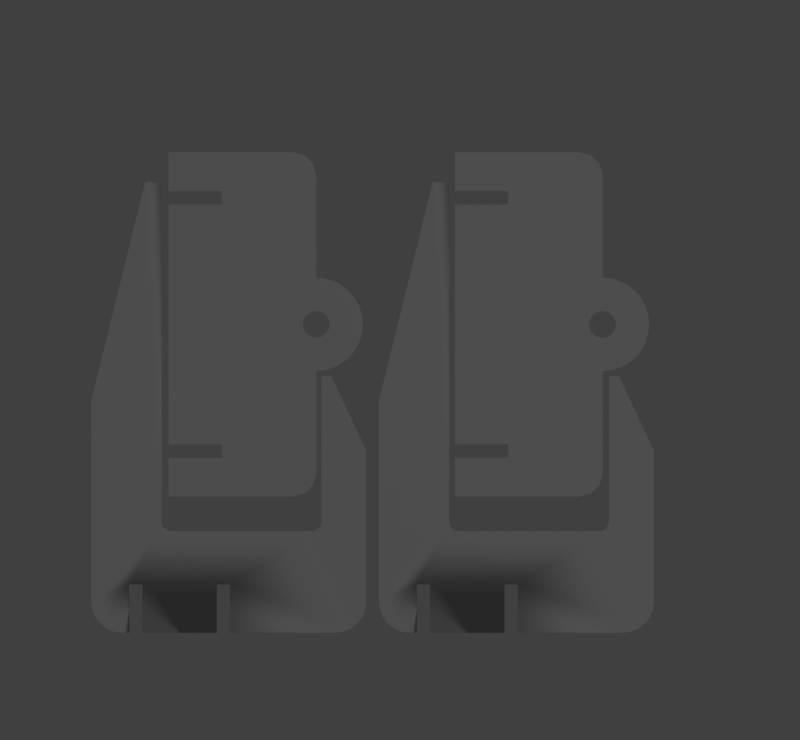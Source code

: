 # Source: halterung2.blend  (saved by Blender 2.79.0; exported with 4.5.12 LTS)
import bpy
from mathutils import Matrix  # noqa: F401  (used for matrix-valued properties, if any)

bpy.ops.wm.read_factory_settings(use_empty=True)
scene = bpy.context.scene
scene.name = 'Scene'

# ---- collections
col_collection_1 = bpy.data.collections.new('Collection 1'); scene.collection.children.link(col_collection_1)

# ---- world
world_world = bpy.data.worlds.new('World'); scene.world = world_world
world_world.color = (0.05088, 0.05088, 0.05088)
world_world.use_sun_shadow = False
world_world.sun_shadow_jitter_overblur = 0.0
world_world.cycles.sampling_method = 'MANUAL'

# ---- cameras
cam_camera_001 = bpy.data.cameras.new('Camera.001')
cam_camera_001.type = 'ORTHO'
cam_camera_001.clip_end = 100.0
cam_camera_001.lens = 35.0
cam_camera_001.sensor_width = 32.0
cam_camera_001.sensor_height = 18.0
cam_camera_001.ortho_scale = 0.3
cam_camera_001.display_size = 2.0
cam_camera_001.dof.focus_distance = 0.0
cam_camera_001.dof.aperture_fstop = 128.0
cam_camera_001.dof.aperture_blades = 6

# ---- lights
light_lamp = bpy.data.lights.new('Lamp', 'POINT')
light_lamp.transmission_factor = 0.0
light_lamp.cutoff_distance = 30.0
light_lamp.energy = 100.0
light_lamp.shadow_buffer_clip_start = 1.001
light_lamp.shadow_soft_size = 0.1
light_lamp.shadow_maximum_resolution = 0.006
light_lamp.use_absolute_resolution = True

# ---- meshes
me_cube_012 = bpy.data.meshes.new('Cube.012')
me_cube_012.from_pydata([(0.0025, -0.01463, -0.01334), (0.0025, -0.01089, -0.01709), (0.0025, -0.01451, -0.01431), (0.0025, -0.01413, -0.01522), (0.0025, -0.01354, -0.01599), (0.0025, -0.01276, -0.01659), (0.0025, -0.01186, -0.01696), (0.0025, -0.01089, 0.04291), (0.0025, -0.01463, 0.03916), (0.0025, -0.01186, 0.04278), (0.0025, -0.01276, 0.04241), (0.0025, -0.01354, 0.04181), (0.0025, -0.01413, 0.04103), (0.0025, -0.01451, 0.04013), (0.0025, 0.1162, -0.01709), (0.0025, 0.04353, 0.04291), (0.0025, 0.04353, 0.04659), (0.0025, 0.01561, 0.05972), (0.0025, 0.0341, -0.04343), (0.0025, 0.1162, -0.02328), (-0.0025, -0.01463, -0.01334), (-0.0025, -0.01089, -0.01709), (-0.0025, -0.01451, -0.01431), (-0.0025, -0.01413, -0.01522), (-0.0025, -0.01354, -0.01599), (-0.0025, -0.01276, -0.01659), (-0.0025, -0.01186, -0.01696), (-0.0025, -0.01089, 0.04291), (-0.0025, -0.01463, 0.03916), (-0.0025, -0.01186, 0.04278), (-0.0025, -0.01276, 0.04241), (-0.0025, -0.01354, 0.04181), (-0.0025, -0.01413, 0.04103), (-0.0025, -0.01451, 0.04013), (-0.0025, 0.1162, -0.01709), (-0.0025, 0.04353, 0.04291), (-0.0025, 0.04353, 0.04659), (-0.0025, 0.01561, 0.05972), (-0.0025, 0.0341, -0.04343), (-0.0025, 0.1162, -0.02328), (0.0025, -0.05272, 0.04813), (0.0025, -0.04113, 0.05972), (0.0025, -0.05233, 0.05113), (0.0025, -0.05117, 0.05392), (0.0025, -0.04933, 0.05632), (0.0025, -0.04693, 0.05817), (0.0025, -0.04413, 0.05932), (0.0025, -0.04113, -0.04343), (0.0025, -0.05272, -0.03184), (0.0025, -0.04413, -0.04304), (0.0025, -0.04693, -0.04188), (0.0025, -0.04933, -0.04004), (0.0025, -0.05117, -0.03764), (0.0025, -0.05233, -0.03484), (-0.0025, -0.04113, 0.05972), (-0.0025, -0.05272, 0.04813), (-0.0025, -0.04413, 0.05932), (-0.0025, -0.04693, 0.05817), (-0.0025, -0.04933, 0.05632), (-0.0025, -0.05117, 0.05392), (-0.0025, -0.05233, 0.05113), (-0.0025, -0.05272, -0.03184), (-0.0025, -0.04113, -0.04343), (-0.0025, -0.05233, -0.03484), (-0.0025, -0.05117, -0.03764), (-0.0025, -0.04933, -0.04004), (-0.0025, -0.04693, -0.04188), (-0.0025, -0.04413, -0.04304), (0.0025, -0.05272, 0.008673), (-0.0025, -0.03463, 0.003673), (-0.0025, -0.05272, 0.003673), (0.0025, -0.03463, 0.003673), (-0.0025, -0.03463, 0.008673), (0.0025, -0.03463, 0.008673), (-0.0025, -0.05272, 0.008673), (0.0025, -0.05272, 0.003673), (0.0025, -0.05272, -0.02422), (-0.0025, -0.03463, -0.02922), (0.0025, -0.03463, -0.02922), (-0.0025, -0.05272, -0.02922), (-0.0025, -0.03463, -0.02422), (0.0025, -0.03463, -0.02422), (-0.0025, -0.05272, -0.02422), (0.0025, -0.05272, -0.02922)], [], [(2, 22, 20, 0), (18, 38, 39, 19), (0, 20, 28, 8), (9, 29, 27, 7), (14, 34, 39, 19), (7, 27, 35, 15), (10, 30, 29, 9), (1, 21, 26, 6), (15, 35, 36, 16), (11, 31, 30, 10), (6, 26, 25, 5), (16, 36, 37, 17), (12, 32, 31, 11), (5, 25, 24, 4), (47, 62, 38, 18), (13, 33, 32, 12), (4, 24, 23, 3), (17, 37, 54, 41), (8, 28, 33, 13), (3, 23, 22, 2), (21, 34, 39, 38, 62, 67, 66, 65, 64, 63, 61, 79, 77, 80, 82, 70, 69, 72, 74, 55, 60, 59, 58, 57, 56, 54, 37, 36, 35, 27, 29, 30, 31, 32, 33, 28, 20, 22, 23, 24, 25, 26), (14, 34, 21, 1), (40, 55, 74, 68), (40, 42, 60, 55), (42, 43, 59, 60), (43, 44, 58, 59), (44, 45, 57, 58), (45, 46, 56, 57), (46, 41, 54, 56), (47, 49, 67, 62), (49, 50, 66, 67), (50, 51, 65, 66), (51, 52, 64, 65), (52, 53, 63, 64), (53, 48, 61, 63), (1, 6, 5, 4, 3, 2, 0, 8, 13, 12, 11, 10, 9, 7, 15, 16, 17, 41, 46, 45, 44, 43, 42, 40, 68, 73, 71, 75, 76, 81, 78, 83, 48, 53, 52, 51, 50, 49, 47, 18, 19, 14), (70, 82, 76, 75), (72, 74, 68, 73), (71, 75, 70, 69), (69, 72, 73, 71), (80, 82, 76, 81), (78, 83, 79, 77), (79, 61, 48, 83), (77, 80, 81, 78)])
me_cube_012.polygons.foreach_set('use_smooth', [True] * 44)
_k = set([(0, 2), (0, 8), (0, 20), (1, 6), (1, 14), (1, 21), (2, 3), (2, 22), (3, 4), (3, 23), (4, 5), (4, 24), (5, 6), (5, 25), (6, 26), (7, 9), (7, 15), (7, 27), (8, 13), (8, 28), (9, 10), (9, 29), (10, 11), (10, 30), (11, 12), (11, 31), (12, 13), (12, 32), (13, 33), (15, 16), (15, 35), (16, 17), (16, 36), (17, 37), (17, 41), (18, 19), (18, 38), (18, 47), (20, 22), (20, 28), (21, 26), (21, 34), (22, 23), (23, 24), (24, 25), (25, 26), (27, 29), (27, 35), (28, 33), (29, 30), (30, 31), (31, 32), (32, 33), (35, 36), (36, 37), (37, 54), (38, 39), (38, 62), (40, 42), (40, 55), (40, 68), (41, 46), (41, 54), (42, 43), (42, 60), (43, 44), (43, 59), (44, 45), (44, 58), (45, 46), (45, 57), (46, 56), (47, 49), (47, 62), (48, 53), (48, 61), (48, 83), (49, 50), (49, 67), (50, 51), (50, 66), (51, 52), (51, 65), (52, 53), (52, 64), (53, 63), (54, 56), (55, 60), (55, 74), (56, 57), (57, 58), (58, 59), (59, 60), (61, 63), (61, 79), (62, 67), (63, 64), (64, 65), (65, 66), (66, 67), (69, 71), (70, 82), (72, 73), (75, 76), (77, 78), (80, 81)])
me_cube_012.attributes.new('sharp_edge', 'BOOLEAN', 'EDGE').data.foreach_set('value', [ (min(e.vertices), max(e.vertices)) in _k for e in me_cube_012.edges])
_uv = me_cube_012.uv_layers.new(name='UVMap')
_uv.uv.foreach_set('vector', [0.0, 0.0, 0.0, 0.0, 0.0, 0.0, 0.0, 0.0, 0.0, 0.0, 0.0, 0.0, 0.0, 0.0, 0.0, 0.0, 0.0, 0.0, 0.0, 0.0, 0.0, 0.0, 0.0, 0.0, 0.0, 0.0, 0.0, 0.0, 0.0, 0.0, 0.0, 0.0, 0.0, 0.0, 0.0, 0.0, 0.0, 0.0, 0.0, 0.0, 0.0, 0.0, 0.0, 0.0, 0.0, 0.0, 0.0, 0.0, 0.0, 0.0, 0.0, 0.0, 0.0, 0.0, 0.0, 0.0, 0.0, 0.0, 0.0, 0.0, 0.0, 0.0, 0.0, 0.0, 0.0, 0.0, 0.0, 0.0, 0.0, 0.0, 0.0, 0.0, 0.0, 0.0, 0.0, 0.0, 0.0, 0.0, 0.0, 0.0, 0.0, 0.0, 0.0, 0.0, 0.0, 0.0, 0.0, 0.0, 0.0, 0.0, 0.0, 0.0, 0.0, 0.0, 0.0, 0.0, 0.0, 0.0, 0.0, 0.0, 0.0, 0.0, 0.0, 0.0, 0.0, 0.0, 0.0, 0.0, 0.0, 0.0, 0.0, 0.0, 0.0, 0.0, 0.0, 0.0, 0.0, 0.0, 0.0, 0.0, 0.0, 0.0, 0.0, 0.0, 0.0, 0.0, 0.0, 0.0, 0.0, 0.0, 0.0, 0.0, 0.0, 0.0, 0.0, 0.0, 0.0, 0.0, 0.0, 0.0, 0.0, 0.0, 0.0, 0.0, 0.0, 0.0, 0.0, 0.0, 0.0, 0.0, 0.0, 0.0, 0.0, 0.0, 0.0, 0.0, 0.0, 0.0, 0.0, 0.0, 0.0, 0.0, 0.0, 0.0, 0.0, 0.0, 0.0, 0.0, 0.0, 0.0, 0.0, 0.0, 0.0, 0.0, 0.0, 0.0, 0.0, 0.0, 0.0, 0.0, 0.0, 0.0, 0.0, 0.0, 0.0, 0.0, 0.0, 0.0, 0.0, 0.0, 0.0, 0.0, 0.0, 0.0, 0.0, 0.0, 0.0, 0.0, 0.0, 0.0, 0.0, 0.0, 0.0, 0.0, 0.0, 0.0, 0.0, 0.0, 0.0, 0.0, 0.0, 0.0, 0.0, 0.0, 0.0, 0.0, 0.0, 0.0, 0.0, 0.0, 0.0, 0.0, 0.0, 0.0, 0.0, 0.0, 0.0, 0.0, 0.0, 0.0, 0.0, 0.0, 0.0, 0.0, 0.0, 0.0, 0.0, 0.0, 0.0, 0.0, 0.0, 0.0, 0.0, 0.0, 0.0, 0.0, 0.0, 0.0, 0.0, 0.0, 0.0, 0.0, 0.0, 0.0, 0.0, 0.0, 0.0, 0.0, 0.0, 0.0, 0.0, 0.0, 0.0, 0.0, 0.0, 0.0, 0.0, 0.0, 0.0, 0.0, 0.0, 0.0, 0.0, 0.0, 0.0, 0.0, 0.0, 0.0, 0.0, 0.0, 0.0, 0.0, 0.0, 0.0, 0.0, 0.0, 0.0, 0.0, 0.0, 0.0, 0.0, 0.0, 0.0, 0.0, 0.0, 0.0, 0.0, 0.0, 0.0, 0.0, 0.0, 0.0, 0.0, 0.0, 0.0, 0.0, 0.0, 0.0, 0.0, 0.0, 0.0, 0.0, 0.0, 0.0, 0.0, 0.0, 0.0, 0.0, 0.0, 0.0, 0.0, 0.0, 0.0, 0.0, 0.0, 0.0, 0.0, 0.0, 0.0, 0.0, 0.0, 0.0, 0.0, 0.0, 0.0, 0.0, 0.0, 0.0, 0.0, 0.0, 0.0, 0.0, 0.0, 0.0, 0.0, 0.0, 0.0, 0.0, 0.0, 0.0, 0.0, 0.0, 0.0, 0.0, 0.0, 0.0, 0.0, 0.0, 0.0, 0.0, 0.0, 0.0, 0.0, 0.0, 0.0, 0.0, 0.0, 0.0, 0.0, 0.0, 0.0, 0.0, 0.0, 0.0, 0.0, 0.0, 0.0, 0.0, 0.0, 0.0, 0.0, 0.0, 0.0, 0.0, 0.0, 0.0, 0.0, 0.0, 0.0, 0.0, 0.0, 0.0, 0.0, 0.0, 0.0, 0.0, 0.0, 0.0, 0.0, 0.0, 0.0, 0.0, 0.0, 0.0, 0.0, 0.0, 0.0, 0.0, 0.0, 0.0, 0.0, 0.0, 0.0, 0.0, 0.0, 0.0, 0.0, 0.0, 0.0, 0.0, 0.0, 0.0, 0.0, 0.0, 0.0, 0.0, 0.0, 0.0, 0.0, 0.0, 0.0, 0.0, 0.0, 0.0, 0.0, 0.0, 0.0, 0.0, 0.0, 0.0, 0.0, 0.0, 0.0, 0.0, 0.0, 0.0, 0.0, 0.0, 0.625, 0.4621, 0.6239, 0.5685, 0.6242, 0.5723, 0.625, 0.4718, 0.375, 0.4718, 0.3923, 0.536, 0.3973, 0.5217, 0.375, 0.4621, 0.375, 0.4621, 0.625, 0.4621, 0.625, 0.4718, 0.375, 0.4718, 0.625, 0.4621, 0.6239, 0.5685, 0.6242, 0.5723, 0.625, 0.4718, 0.375, 0.4718, 0.3923, 0.536, 0.3973, 0.5217, 0.375, 0.4621, 0.0, 0.0, 0.0, 0.0, 0.0, 0.0, 0.0, 0.0, 0.375, 0.4621, 0.625, 0.4621, 0.625, 0.4718, 0.375, 0.4718])
me_cube_012.use_remesh_preserve_volume = False
me_cube_012.use_remesh_preserve_attributes = False
me_cube_012.use_mirror_vertex_groups = False
me_cube_012.update()
me_cube_012.normals_split_custom_set([tuple(v) for v in zip(*[iter([0.0, 0.9914, 0.1305, 0.0, 0.9914, 0.1305, 0.0, 0.9914, 0.1305, 0.0, 0.9914, 0.1305, 0.0, 0.2384, -0.9712, 0.0, 0.2384, -0.9712, 0.0, 0.2384, -0.9712, 0.0, 0.2384, -0.9712, 0.0, 1.0, 0.0, 0.0, 1.0, 0.0, 0.0, 1.0, 0.0, 0.0, 1.0, 0.0, 0.0, 0.1305, -0.9914, 0.0, 0.1305, -0.9914, 0.0, 0.1305, -0.9914, 0.0, 0.1305, -0.9914, 0.0, -1.0, 7.521e-06, 0.0, -1.0, 7.521e-06, 0.0, -1.0, 7.521e-06, 0.0, -1.0, 7.521e-06, 0.0, 0.0, -1.0, 0.0, 0.0, -1.0, 0.0, 0.0, -1.0, 0.0, 0.0, -1.0, 0.0, 0.3827, -0.9239, 0.0, 0.3827, -0.9239, 0.0, 0.3827, -0.9239, 0.0, 0.3827, -0.9239, 0.0, 0.1305, 0.9914, 0.0, 0.1305, 0.9914, 0.0, 0.1305, 0.9914, 0.0, 0.1305, 0.9914, 0.0, 1.0, 0.0, 0.0, 1.0, 0.0, 0.0, 1.0, 0.0, 0.0, 1.0, 0.0, 0.0, 0.6088, -0.7934, 0.0, 0.6088, -0.7934, 0.0, 0.6088, -0.7934, 0.0, 0.6088, -0.7934, 0.0, 0.3827, 0.9239, 0.0, 0.3827, 0.9239, 0.0, 0.3827, 0.9239, 0.0, 0.3827, 0.9239, 0.0, 0.4257, 0.9049, 0.0, 0.4257, 0.9049, 0.0, 0.4257, 0.9049, 0.0, 0.4257, 0.9049, 0.0, 0.7934, -0.6088, 0.0, 0.7934, -0.6088, 0.0, 0.7934, -0.6088, 0.0, 0.7934, -0.6088, 0.0, 0.6088, 0.7934, 0.0, 0.6088, 0.7934, 0.0, 0.6088, 0.7934, 0.0, 0.6088, 0.7934, 0.0, 0.0, -1.0, 0.0, 0.0, -1.0, 0.0, 0.0, -1.0, 0.0, 0.0, -1.0, 0.0, 0.9239, -0.3827, 0.0, 0.9239, -0.3827, 0.0, 0.9239, -0.3827, 0.0, 0.9239, -0.3827, 0.0, 0.7934, 0.6088, 0.0, 0.7934, 0.6088, 0.0, 0.7934, 0.6088, 0.0, 0.7934, 0.6088, 0.0, 6.565e-08, 1.0, 0.0, 6.565e-08, 1.0, 0.0, 6.565e-08, 1.0, 0.0, 6.565e-08, 1.0, 0.0, 0.9914, -0.1305, 0.0, 0.9914, -0.1305, 0.0, 0.9914, -0.1305, 0.0, 0.9914, -0.1305, 0.0, 0.9239, 0.3827, 0.0, 0.9239, 0.3827, 0.0, 0.9239, 0.3827, 0.0, 0.9239, 0.3827, -1.0, 3.999e-11, -7.811e-15, -1.0, 3.999e-11, -7.811e-15, -1.0, 3.999e-11, -7.811e-15, -1.0, 3.999e-11, -7.811e-15, -1.0, 3.999e-11, -7.811e-15, -1.0, 3.999e-11, -7.811e-15, -1.0, 3.999e-11, -7.811e-15, -1.0, 3.999e-11, -7.811e-15, -1.0, 3.999e-11, -7.811e-15, -1.0, 3.999e-11, -7.811e-15, -1.0, 3.999e-11, -7.811e-15, -1.0, 3.999e-11, -7.811e-15, -1.0, 3.999e-11, -7.811e-15, -1.0, 3.999e-11, -7.811e-15, -1.0, 3.999e-11, -7.811e-15, -1.0, 3.999e-11, -7.811e-15, -1.0, 3.999e-11, -7.811e-15, -1.0, 3.999e-11, -7.811e-15, -1.0, 3.999e-11, -7.811e-15, -1.0, 3.999e-11, -7.811e-15, -1.0, 3.999e-11, -7.811e-15, -1.0, 3.999e-11, -7.811e-15, -1.0, 3.999e-11, -7.811e-15, -1.0, 3.999e-11, -7.811e-15, -1.0, 3.999e-11, -7.811e-15, -1.0, 3.999e-11, -7.811e-15, -1.0, 3.999e-11, -7.811e-15, -1.0, 3.999e-11, -7.811e-15, -1.0, 3.999e-11, -7.811e-15, -1.0, 3.999e-11, -7.811e-15, -1.0, 3.999e-11, -7.811e-15, -1.0, 3.999e-11, -7.811e-15, -1.0, 3.999e-11, -7.811e-15, -1.0, 3.999e-11, -7.811e-15, -1.0, 3.999e-11, -7.811e-15, -1.0, 3.999e-11, -7.811e-15, -1.0, 3.999e-11, -7.811e-15, -1.0, 3.999e-11, -7.811e-15, -1.0, 3.999e-11, -7.811e-15, -1.0, 3.999e-11, -7.811e-15, -1.0, 3.999e-11, -7.811e-15, -1.0, 3.999e-11, -7.811e-15, 0.0, 0.0, 1.0, 0.0, 0.0, 1.0, 0.0, 0.0, 1.0, 0.0, 0.0, 1.0, 1.126e-12, -1.0, -1.77e-06, 1.126e-12, -1.0, -1.77e-06, 1.126e-12, -1.0, -1.77e-06, 1.126e-12, -1.0, -1.77e-06, 0.0, -0.9914, 0.1305, 0.0, -0.9914, 0.1305, 0.0, -0.9914, 0.1305, 0.0, -0.9914, 0.1305, 0.0, -0.9239, 0.3827, 0.0, -0.9239, 0.3827, 0.0, -0.9239, 0.3827, 0.0, -0.9239, 0.3827, 0.0, -0.7934, 0.6088, 0.0, -0.7934, 0.6088, 0.0, -0.7934, 0.6088, 0.0, -0.7934, 0.6088, 0.0, -0.6088, 0.7934, 0.0, -0.6088, 0.7934, 0.0, -0.6088, 0.7934, 0.0, -0.6088, 0.7934, 0.0, -0.3827, 0.9239, 0.0, -0.3827, 0.9239, 0.0, -0.3827, 0.9239, 0.0, -0.3827, 0.9239, 0.0, -0.1305, 0.9914, 0.0, -0.1305, 0.9914, 0.0, -0.1305, 0.9914, 0.0, -0.1305, 0.9914, 0.0, -0.1305, -0.9914, 0.0, -0.1305, -0.9914, 0.0, -0.1305, -0.9914, 0.0, -0.1305, -0.9914, 0.0, -0.3827, -0.9239, 0.0, -0.3827, -0.9239, 0.0, -0.3827, -0.9239, 0.0, -0.3827, -0.9239, 0.0, -0.6088, -0.7934, 0.0, -0.6088, -0.7934, 0.0, -0.6088, -0.7934, 0.0, -0.6088, -0.7934, 0.0, -0.7934, -0.6088, 0.0, -0.7934, -0.6088, 0.0, -0.7934, -0.6088, 0.0, -0.7934, -0.6088, 0.0, -0.9239, -0.3827, 0.0, -0.9239, -0.3827, 0.0, -0.9239, -0.3827, 0.0, -0.9239, -0.3827, 0.0, -0.9914, -0.1305, 0.0, -0.9914, -0.1305, 0.0, -0.9914, -0.1305, 0.0, -0.9914, -0.1305, 1.0, 2.559e-09, 3.905e-15, 1.0, 2.559e-09, 3.905e-15, 1.0, 2.559e-09, 3.905e-15, 1.0, 2.559e-09, 3.905e-15, 1.0, 2.559e-09, 3.905e-15, 1.0, 2.559e-09, 3.905e-15, 1.0, 2.559e-09, 3.905e-15, 1.0, 2.559e-09, 3.905e-15, 1.0, 2.559e-09, 3.905e-15, 1.0, 2.559e-09, 3.905e-15, 1.0, 2.559e-09, 3.905e-15, 1.0, 2.559e-09, 3.905e-15, 1.0, 2.559e-09, 3.905e-15, 1.0, 2.559e-09, 3.905e-15, 1.0, 2.559e-09, 3.905e-15, 1.0, 2.559e-09, 3.905e-15, 1.0, 2.559e-09, 3.905e-15, 1.0, 2.559e-09, 3.905e-15, 1.0, 2.559e-09, 3.905e-15, 1.0, 2.559e-09, 3.905e-15, 1.0, 2.559e-09, 3.905e-15, 1.0, 2.559e-09, 3.905e-15, 1.0, 2.559e-09, 3.905e-15, 1.0, 2.559e-09, 3.905e-15, 1.0, 2.559e-09, 3.905e-15, 1.0, 2.559e-09, 3.905e-15, 1.0, 2.559e-09, 3.905e-15, 1.0, 2.559e-09, 3.905e-15, 1.0, 2.559e-09, 3.905e-15, 1.0, 2.559e-09, 3.905e-15, 1.0, 2.559e-09, 3.905e-15, 1.0, 2.559e-09, 3.905e-15, 1.0, 2.559e-09, 3.905e-15, 1.0, 2.559e-09, 3.905e-15, 1.0, 2.559e-09, 3.905e-15, 1.0, 2.559e-09, 3.905e-15, 1.0, 2.559e-09, 3.905e-15, 1.0, 2.559e-09, 3.905e-15, 1.0, 2.559e-09, 3.905e-15, 1.0, 2.559e-09, 3.905e-15, 1.0, 2.559e-09, 3.905e-15, 1.0, 2.559e-09, 3.905e-15, 0.0, -1.0, -1.878e-06, 0.0, -1.0, -1.878e-06, 0.0, -1.0, -1.878e-06, 0.0, -1.0, -1.878e-06, -6.437e-07, 5.755e-13, 1.0, -6.437e-07, 5.755e-13, 1.0, -6.437e-07, 5.755e-13, 1.0, -6.437e-07, 5.755e-13, 1.0, 0.0, -1.03e-07, -1.0, 0.0, -1.03e-07, -1.0, 0.0, -1.03e-07, -1.0, 0.0, -1.03e-07, -1.0, 0.0, 1.0, 0.0, 0.0, 1.0, 0.0, 0.0, 1.0, 0.0, 0.0, 1.0, 0.0, 0.0, 0.0, 1.0, 0.0, 0.0, 1.0, 0.0, 0.0, 1.0, 0.0, 0.0, 1.0, 0.0, 0.0, -1.0, 0.0, 0.0, -1.0, 0.0, 0.0, -1.0, 0.0, 0.0, -1.0, 7.451e-07, -1.0, -2.22e-06, 7.451e-07, -1.0, -2.22e-06, 7.451e-07, -1.0, -2.22e-06, 7.451e-07, -1.0, -2.22e-06, 0.0, 1.0, 0.0, 0.0, 1.0, 0.0, 0.0, 1.0, 0.0, 0.0, 1.0, 0.0])] * 3)])
me_cube_011 = bpy.data.meshes.new('Cube.011')
me_cube_011.from_pydata([(0.0025, -0.01463, -0.01334), (0.0025, -0.01089, -0.01709), (0.0025, -0.01451, -0.01431), (0.0025, -0.01413, -0.01522), (0.0025, -0.01354, -0.01599), (0.0025, -0.01276, -0.01659), (0.0025, -0.01186, -0.01696), (0.0025, -0.01089, 0.04291), (0.0025, -0.01463, 0.03916), (0.0025, -0.01186, 0.04278), (0.0025, -0.01276, 0.04241), (0.0025, -0.01354, 0.04181), (0.0025, -0.01413, 0.04103), (0.0025, -0.01451, 0.04013), (0.0025, 0.1162, -0.01709), (0.0025, 0.04353, 0.04291), (0.0025, 0.04353, 0.04659), (0.0025, 0.01561, 0.05972), (0.0025, 0.0341, -0.04343), (0.0025, 0.1162, -0.02328), (-0.0025, -0.01463, -0.01334), (-0.0025, -0.01089, -0.01709), (-0.0025, -0.01451, -0.01431), (-0.0025, -0.01413, -0.01522), (-0.0025, -0.01354, -0.01599), (-0.0025, -0.01276, -0.01659), (-0.0025, -0.01186, -0.01696), (-0.0025, -0.01089, 0.04291), (-0.0025, -0.01463, 0.03916), (-0.0025, -0.01186, 0.04278), (-0.0025, -0.01276, 0.04241), (-0.0025, -0.01354, 0.04181), (-0.0025, -0.01413, 0.04103), (-0.0025, -0.01451, 0.04013), (-0.0025, 0.1162, -0.01709), (-0.0025, 0.04353, 0.04291), (-0.0025, 0.04353, 0.04659), (-0.0025, 0.01561, 0.05972), (-0.0025, 0.0341, -0.04343), (-0.0025, 0.1162, -0.02328), (0.0025, -0.05272, 0.04813), (0.0025, -0.04113, 0.05972), (0.0025, -0.05233, 0.05113), (0.0025, -0.05117, 0.05392), (0.0025, -0.04933, 0.05632), (0.0025, -0.04693, 0.05817), (0.0025, -0.04413, 0.05932), (0.0025, -0.04113, -0.04343), (0.0025, -0.05272, -0.03184), (0.0025, -0.04413, -0.04304), (0.0025, -0.04693, -0.04188), (0.0025, -0.04933, -0.04004), (0.0025, -0.05117, -0.03764), (0.0025, -0.05233, -0.03484), (-0.0025, -0.04113, 0.05972), (-0.0025, -0.05272, 0.04813), (-0.0025, -0.04413, 0.05932), (-0.0025, -0.04693, 0.05817), (-0.0025, -0.04933, 0.05632), (-0.0025, -0.05117, 0.05392), (-0.0025, -0.05233, 0.05113), (-0.0025, -0.05272, -0.03184), (-0.0025, -0.04113, -0.04343), (-0.0025, -0.05233, -0.03484), (-0.0025, -0.05117, -0.03764), (-0.0025, -0.04933, -0.04004), (-0.0025, -0.04693, -0.04188), (-0.0025, -0.04413, -0.04304), (0.0025, -0.05272, 0.008673), (-0.0025, -0.03463, 0.003673), (-0.0025, -0.05272, 0.003673), (0.0025, -0.03463, 0.003673), (-0.0025, -0.03463, 0.008673), (0.0025, -0.03463, 0.008673), (-0.0025, -0.05272, 0.008673), (0.0025, -0.05272, 0.003673), (0.0025, -0.05272, -0.02422), (-0.0025, -0.03463, -0.02922), (0.0025, -0.03463, -0.02922), (-0.0025, -0.05272, -0.02922), (-0.0025, -0.03463, -0.02422), (0.0025, -0.03463, -0.02422), (-0.0025, -0.05272, -0.02422), (0.0025, -0.05272, -0.02922)], [], [(2, 22, 20, 0), (18, 38, 39, 19), (0, 20, 28, 8), (9, 29, 27, 7), (14, 34, 39, 19), (7, 27, 35, 15), (10, 30, 29, 9), (1, 21, 26, 6), (15, 35, 36, 16), (11, 31, 30, 10), (6, 26, 25, 5), (16, 36, 37, 17), (12, 32, 31, 11), (5, 25, 24, 4), (47, 62, 38, 18), (13, 33, 32, 12), (4, 24, 23, 3), (17, 37, 54, 41), (8, 28, 33, 13), (3, 23, 22, 2), (21, 34, 39, 38, 62, 67, 66, 65, 64, 63, 61, 79, 77, 80, 82, 70, 69, 72, 74, 55, 60, 59, 58, 57, 56, 54, 37, 36, 35, 27, 29, 30, 31, 32, 33, 28, 20, 22, 23, 24, 25, 26), (14, 34, 21, 1), (40, 55, 74, 68), (40, 42, 60, 55), (42, 43, 59, 60), (43, 44, 58, 59), (44, 45, 57, 58), (45, 46, 56, 57), (46, 41, 54, 56), (47, 49, 67, 62), (49, 50, 66, 67), (50, 51, 65, 66), (51, 52, 64, 65), (52, 53, 63, 64), (53, 48, 61, 63), (1, 6, 5, 4, 3, 2, 0, 8, 13, 12, 11, 10, 9, 7, 15, 16, 17, 41, 46, 45, 44, 43, 42, 40, 68, 73, 71, 75, 76, 81, 78, 83, 48, 53, 52, 51, 50, 49, 47, 18, 19, 14), (70, 82, 76, 75), (72, 74, 68, 73), (71, 75, 70, 69), (69, 72, 73, 71), (80, 82, 76, 81), (78, 83, 79, 77), (79, 61, 48, 83), (77, 80, 81, 78)])
me_cube_011.polygons.foreach_set('use_smooth', [True] * 44)
_k = set([(0, 2), (0, 8), (0, 20), (1, 6), (1, 14), (1, 21), (2, 3), (2, 22), (3, 4), (3, 23), (4, 5), (4, 24), (5, 6), (5, 25), (6, 26), (7, 9), (7, 15), (7, 27), (8, 13), (8, 28), (9, 10), (9, 29), (10, 11), (10, 30), (11, 12), (11, 31), (12, 13), (12, 32), (13, 33), (15, 16), (15, 35), (16, 17), (16, 36), (17, 37), (17, 41), (18, 19), (18, 38), (18, 47), (20, 22), (20, 28), (21, 26), (21, 34), (22, 23), (23, 24), (24, 25), (25, 26), (27, 29), (27, 35), (28, 33), (29, 30), (30, 31), (31, 32), (32, 33), (35, 36), (36, 37), (37, 54), (38, 39), (38, 62), (40, 42), (40, 55), (40, 68), (41, 46), (41, 54), (42, 43), (42, 60), (43, 44), (43, 59), (44, 45), (44, 58), (45, 46), (45, 57), (46, 56), (47, 49), (47, 62), (48, 53), (48, 61), (48, 83), (49, 50), (49, 67), (50, 51), (50, 66), (51, 52), (51, 65), (52, 53), (52, 64), (53, 63), (54, 56), (55, 60), (55, 74), (56, 57), (57, 58), (58, 59), (59, 60), (61, 63), (61, 79), (62, 67), (63, 64), (64, 65), (65, 66), (66, 67), (69, 71), (70, 82), (72, 73), (75, 76), (77, 78), (80, 81)])
me_cube_011.attributes.new('sharp_edge', 'BOOLEAN', 'EDGE').data.foreach_set('value', [ (min(e.vertices), max(e.vertices)) in _k for e in me_cube_011.edges])
_uv = me_cube_011.uv_layers.new(name='UVMap')
_uv.uv.foreach_set('vector', [0.0, 0.0, 0.0, 0.0, 0.0, 0.0, 0.0, 0.0, 0.0, 0.0, 0.0, 0.0, 0.0, 0.0, 0.0, 0.0, 0.0, 0.0, 0.0, 0.0, 0.0, 0.0, 0.0, 0.0, 0.0, 0.0, 0.0, 0.0, 0.0, 0.0, 0.0, 0.0, 0.0, 0.0, 0.0, 0.0, 0.0, 0.0, 0.0, 0.0, 0.0, 0.0, 0.0, 0.0, 0.0, 0.0, 0.0, 0.0, 0.0, 0.0, 0.0, 0.0, 0.0, 0.0, 0.0, 0.0, 0.0, 0.0, 0.0, 0.0, 0.0, 0.0, 0.0, 0.0, 0.0, 0.0, 0.0, 0.0, 0.0, 0.0, 0.0, 0.0, 0.0, 0.0, 0.0, 0.0, 0.0, 0.0, 0.0, 0.0, 0.0, 0.0, 0.0, 0.0, 0.0, 0.0, 0.0, 0.0, 0.0, 0.0, 0.0, 0.0, 0.0, 0.0, 0.0, 0.0, 0.0, 0.0, 0.0, 0.0, 0.0, 0.0, 0.0, 0.0, 0.0, 0.0, 0.0, 0.0, 0.0, 0.0, 0.0, 0.0, 0.0, 0.0, 0.0, 0.0, 0.0, 0.0, 0.0, 0.0, 0.0, 0.0, 0.0, 0.0, 0.0, 0.0, 0.0, 0.0, 0.0, 0.0, 0.0, 0.0, 0.0, 0.0, 0.0, 0.0, 0.0, 0.0, 0.0, 0.0, 0.0, 0.0, 0.0, 0.0, 0.0, 0.0, 0.0, 0.0, 0.0, 0.0, 0.0, 0.0, 0.0, 0.0, 0.0, 0.0, 0.0, 0.0, 0.0, 0.0, 0.0, 0.0, 0.0, 0.0, 0.0, 0.0, 0.0, 0.0, 0.0, 0.0, 0.0, 0.0, 0.0, 0.0, 0.0, 0.0, 0.0, 0.0, 0.0, 0.0, 0.0, 0.0, 0.0, 0.0, 0.0, 0.0, 0.0, 0.0, 0.0, 0.0, 0.0, 0.0, 0.0, 0.0, 0.0, 0.0, 0.0, 0.0, 0.0, 0.0, 0.0, 0.0, 0.0, 0.0, 0.0, 0.0, 0.0, 0.0, 0.0, 0.0, 0.0, 0.0, 0.0, 0.0, 0.0, 0.0, 0.0, 0.0, 0.0, 0.0, 0.0, 0.0, 0.0, 0.0, 0.0, 0.0, 0.0, 0.0, 0.0, 0.0, 0.0, 0.0, 0.0, 0.0, 0.0, 0.0, 0.0, 0.0, 0.0, 0.0, 0.0, 0.0, 0.0, 0.0, 0.0, 0.0, 0.0, 0.0, 0.0, 0.0, 0.0, 0.0, 0.0, 0.0, 0.0, 0.0, 0.0, 0.0, 0.0, 0.0, 0.0, 0.0, 0.0, 0.0, 0.0, 0.0, 0.0, 0.0, 0.0, 0.0, 0.0, 0.0, 0.0, 0.0, 0.0, 0.0, 0.0, 0.0, 0.0, 0.0, 0.0, 0.0, 0.0, 0.0, 0.0, 0.0, 0.0, 0.0, 0.0, 0.0, 0.0, 0.0, 0.0, 0.0, 0.0, 0.0, 0.0, 0.0, 0.0, 0.0, 0.0, 0.0, 0.0, 0.0, 0.0, 0.0, 0.0, 0.0, 0.0, 0.0, 0.0, 0.0, 0.0, 0.0, 0.0, 0.0, 0.0, 0.0, 0.0, 0.0, 0.0, 0.0, 0.0, 0.0, 0.0, 0.0, 0.0, 0.0, 0.0, 0.0, 0.0, 0.0, 0.0, 0.0, 0.0, 0.0, 0.0, 0.0, 0.0, 0.0, 0.0, 0.0, 0.0, 0.0, 0.0, 0.0, 0.0, 0.0, 0.0, 0.0, 0.0, 0.0, 0.0, 0.0, 0.0, 0.0, 0.0, 0.0, 0.0, 0.0, 0.0, 0.0, 0.0, 0.0, 0.0, 0.0, 0.0, 0.0, 0.0, 0.0, 0.0, 0.0, 0.0, 0.0, 0.0, 0.0, 0.0, 0.0, 0.0, 0.0, 0.0, 0.0, 0.0, 0.0, 0.0, 0.0, 0.0, 0.0, 0.0, 0.0, 0.0, 0.0, 0.0, 0.0, 0.0, 0.0, 0.0, 0.0, 0.0, 0.0, 0.0, 0.0, 0.0, 0.0, 0.0, 0.0, 0.0, 0.0, 0.0, 0.0, 0.0, 0.0, 0.0, 0.0, 0.0, 0.0, 0.0, 0.0, 0.0, 0.0, 0.0, 0.0, 0.0, 0.0, 0.0, 0.0, 0.0, 0.0, 0.0, 0.0, 0.0, 0.0, 0.0, 0.0, 0.0, 0.0, 0.0, 0.0, 0.0, 0.0, 0.0, 0.0, 0.0, 0.0, 0.0, 0.0, 0.0, 0.0, 0.625, 0.4621, 0.6239, 0.5685, 0.6242, 0.5723, 0.625, 0.4718, 0.375, 0.4718, 0.3923, 0.536, 0.3973, 0.5217, 0.375, 0.4621, 0.375, 0.4621, 0.625, 0.4621, 0.625, 0.4718, 0.375, 0.4718, 0.625, 0.4621, 0.6239, 0.5685, 0.6242, 0.5723, 0.625, 0.4718, 0.375, 0.4718, 0.3923, 0.536, 0.3973, 0.5217, 0.375, 0.4621, 0.0, 0.0, 0.0, 0.0, 0.0, 0.0, 0.0, 0.0, 0.375, 0.4621, 0.625, 0.4621, 0.625, 0.4718, 0.375, 0.4718])
me_cube_011.use_remesh_preserve_volume = False
me_cube_011.use_remesh_preserve_attributes = False
me_cube_011.use_mirror_vertex_groups = False
me_cube_011.update()
me_cube_011.normals_split_custom_set([tuple(v) for v in zip(*[iter([0.0, 0.9914, 0.1305, 0.0, 0.9914, 0.1305, 0.0, 0.9914, 0.1305, 0.0, 0.9914, 0.1305, 0.0, 0.2384, -0.9712, 0.0, 0.2384, -0.9712, 0.0, 0.2384, -0.9712, 0.0, 0.2384, -0.9712, 0.0, 1.0, 0.0, 0.0, 1.0, 0.0, 0.0, 1.0, 0.0, 0.0, 1.0, 0.0, 0.0, 0.1305, -0.9914, 0.0, 0.1305, -0.9914, 0.0, 0.1305, -0.9914, 0.0, 0.1305, -0.9914, 0.0, -1.0, 7.521e-06, 0.0, -1.0, 7.521e-06, 0.0, -1.0, 7.521e-06, 0.0, -1.0, 7.521e-06, 0.0, 0.0, -1.0, 0.0, 0.0, -1.0, 0.0, 0.0, -1.0, 0.0, 0.0, -1.0, 0.0, 0.3827, -0.9239, 0.0, 0.3827, -0.9239, 0.0, 0.3827, -0.9239, 0.0, 0.3827, -0.9239, 0.0, 0.1305, 0.9914, 0.0, 0.1305, 0.9914, 0.0, 0.1305, 0.9914, 0.0, 0.1305, 0.9914, 0.0, 1.0, 0.0, 0.0, 1.0, 0.0, 0.0, 1.0, 0.0, 0.0, 1.0, 0.0, 0.0, 0.6088, -0.7934, 0.0, 0.6088, -0.7934, 0.0, 0.6088, -0.7934, 0.0, 0.6088, -0.7934, 0.0, 0.3827, 0.9239, 0.0, 0.3827, 0.9239, 0.0, 0.3827, 0.9239, 0.0, 0.3827, 0.9239, 0.0, 0.4257, 0.9049, 0.0, 0.4257, 0.9049, 0.0, 0.4257, 0.9049, 0.0, 0.4257, 0.9049, 0.0, 0.7934, -0.6088, 0.0, 0.7934, -0.6088, 0.0, 0.7934, -0.6088, 0.0, 0.7934, -0.6088, 0.0, 0.6088, 0.7934, 0.0, 0.6088, 0.7934, 0.0, 0.6088, 0.7934, 0.0, 0.6088, 0.7934, 0.0, 0.0, -1.0, 0.0, 0.0, -1.0, 0.0, 0.0, -1.0, 0.0, 0.0, -1.0, 0.0, 0.9239, -0.3827, 0.0, 0.9239, -0.3827, 0.0, 0.9239, -0.3827, 0.0, 0.9239, -0.3827, 0.0, 0.7934, 0.6088, 0.0, 0.7934, 0.6088, 0.0, 0.7934, 0.6088, 0.0, 0.7934, 0.6088, 0.0, 6.565e-08, 1.0, 0.0, 6.565e-08, 1.0, 0.0, 6.565e-08, 1.0, 0.0, 6.565e-08, 1.0, 0.0, 0.9914, -0.1305, 0.0, 0.9914, -0.1305, 0.0, 0.9914, -0.1305, 0.0, 0.9914, -0.1305, 0.0, 0.9239, 0.3827, 0.0, 0.9239, 0.3827, 0.0, 0.9239, 0.3827, 0.0, 0.9239, 0.3827, -1.0, 3.999e-11, -7.811e-15, -1.0, 3.999e-11, -7.811e-15, -1.0, 3.999e-11, -7.811e-15, -1.0, 3.999e-11, -7.811e-15, -1.0, 3.999e-11, -7.811e-15, -1.0, 3.999e-11, -7.811e-15, -1.0, 3.999e-11, -7.811e-15, -1.0, 3.999e-11, -7.811e-15, -1.0, 3.999e-11, -7.811e-15, -1.0, 3.999e-11, -7.811e-15, -1.0, 3.999e-11, -7.811e-15, -1.0, 3.999e-11, -7.811e-15, -1.0, 3.999e-11, -7.811e-15, -1.0, 3.999e-11, -7.811e-15, -1.0, 3.999e-11, -7.811e-15, -1.0, 3.999e-11, -7.811e-15, -1.0, 3.999e-11, -7.811e-15, -1.0, 3.999e-11, -7.811e-15, -1.0, 3.999e-11, -7.811e-15, -1.0, 3.999e-11, -7.811e-15, -1.0, 3.999e-11, -7.811e-15, -1.0, 3.999e-11, -7.811e-15, -1.0, 3.999e-11, -7.811e-15, -1.0, 3.999e-11, -7.811e-15, -1.0, 3.999e-11, -7.811e-15, -1.0, 3.999e-11, -7.811e-15, -1.0, 3.999e-11, -7.811e-15, -1.0, 3.999e-11, -7.811e-15, -1.0, 3.999e-11, -7.811e-15, -1.0, 3.999e-11, -7.811e-15, -1.0, 3.999e-11, -7.811e-15, -1.0, 3.999e-11, -7.811e-15, -1.0, 3.999e-11, -7.811e-15, -1.0, 3.999e-11, -7.811e-15, -1.0, 3.999e-11, -7.811e-15, -1.0, 3.999e-11, -7.811e-15, -1.0, 3.999e-11, -7.811e-15, -1.0, 3.999e-11, -7.811e-15, -1.0, 3.999e-11, -7.811e-15, -1.0, 3.999e-11, -7.811e-15, -1.0, 3.999e-11, -7.811e-15, -1.0, 3.999e-11, -7.811e-15, 0.0, 0.0, 1.0, 0.0, 0.0, 1.0, 0.0, 0.0, 1.0, 0.0, 0.0, 1.0, 1.126e-12, -1.0, -1.77e-06, 1.126e-12, -1.0, -1.77e-06, 1.126e-12, -1.0, -1.77e-06, 1.126e-12, -1.0, -1.77e-06, 0.0, -0.9914, 0.1305, 0.0, -0.9914, 0.1305, 0.0, -0.9914, 0.1305, 0.0, -0.9914, 0.1305, 0.0, -0.9239, 0.3827, 0.0, -0.9239, 0.3827, 0.0, -0.9239, 0.3827, 0.0, -0.9239, 0.3827, 0.0, -0.7934, 0.6088, 0.0, -0.7934, 0.6088, 0.0, -0.7934, 0.6088, 0.0, -0.7934, 0.6088, 0.0, -0.6088, 0.7934, 0.0, -0.6088, 0.7934, 0.0, -0.6088, 0.7934, 0.0, -0.6088, 0.7934, 0.0, -0.3827, 0.9239, 0.0, -0.3827, 0.9239, 0.0, -0.3827, 0.9239, 0.0, -0.3827, 0.9239, 0.0, -0.1305, 0.9914, 0.0, -0.1305, 0.9914, 0.0, -0.1305, 0.9914, 0.0, -0.1305, 0.9914, 0.0, -0.1305, -0.9914, 0.0, -0.1305, -0.9914, 0.0, -0.1305, -0.9914, 0.0, -0.1305, -0.9914, 0.0, -0.3827, -0.9239, 0.0, -0.3827, -0.9239, 0.0, -0.3827, -0.9239, 0.0, -0.3827, -0.9239, 0.0, -0.6088, -0.7934, 0.0, -0.6088, -0.7934, 0.0, -0.6088, -0.7934, 0.0, -0.6088, -0.7934, 0.0, -0.7934, -0.6088, 0.0, -0.7934, -0.6088, 0.0, -0.7934, -0.6088, 0.0, -0.7934, -0.6088, 0.0, -0.9239, -0.3827, 0.0, -0.9239, -0.3827, 0.0, -0.9239, -0.3827, 0.0, -0.9239, -0.3827, 0.0, -0.9914, -0.1305, 0.0, -0.9914, -0.1305, 0.0, -0.9914, -0.1305, 0.0, -0.9914, -0.1305, 1.0, 2.559e-09, 3.905e-15, 1.0, 2.559e-09, 3.905e-15, 1.0, 2.559e-09, 3.905e-15, 1.0, 2.559e-09, 3.905e-15, 1.0, 2.559e-09, 3.905e-15, 1.0, 2.559e-09, 3.905e-15, 1.0, 2.559e-09, 3.905e-15, 1.0, 2.559e-09, 3.905e-15, 1.0, 2.559e-09, 3.905e-15, 1.0, 2.559e-09, 3.905e-15, 1.0, 2.559e-09, 3.905e-15, 1.0, 2.559e-09, 3.905e-15, 1.0, 2.559e-09, 3.905e-15, 1.0, 2.559e-09, 3.905e-15, 1.0, 2.559e-09, 3.905e-15, 1.0, 2.559e-09, 3.905e-15, 1.0, 2.559e-09, 3.905e-15, 1.0, 2.559e-09, 3.905e-15, 1.0, 2.559e-09, 3.905e-15, 1.0, 2.559e-09, 3.905e-15, 1.0, 2.559e-09, 3.905e-15, 1.0, 2.559e-09, 3.905e-15, 1.0, 2.559e-09, 3.905e-15, 1.0, 2.559e-09, 3.905e-15, 1.0, 2.559e-09, 3.905e-15, 1.0, 2.559e-09, 3.905e-15, 1.0, 2.559e-09, 3.905e-15, 1.0, 2.559e-09, 3.905e-15, 1.0, 2.559e-09, 3.905e-15, 1.0, 2.559e-09, 3.905e-15, 1.0, 2.559e-09, 3.905e-15, 1.0, 2.559e-09, 3.905e-15, 1.0, 2.559e-09, 3.905e-15, 1.0, 2.559e-09, 3.905e-15, 1.0, 2.559e-09, 3.905e-15, 1.0, 2.559e-09, 3.905e-15, 1.0, 2.559e-09, 3.905e-15, 1.0, 2.559e-09, 3.905e-15, 1.0, 2.559e-09, 3.905e-15, 1.0, 2.559e-09, 3.905e-15, 1.0, 2.559e-09, 3.905e-15, 1.0, 2.559e-09, 3.905e-15, 0.0, -1.0, -1.878e-06, 0.0, -1.0, -1.878e-06, 0.0, -1.0, -1.878e-06, 0.0, -1.0, -1.878e-06, -6.437e-07, 5.755e-13, 1.0, -6.437e-07, 5.755e-13, 1.0, -6.437e-07, 5.755e-13, 1.0, -6.437e-07, 5.755e-13, 1.0, 0.0, -1.03e-07, -1.0, 0.0, -1.03e-07, -1.0, 0.0, -1.03e-07, -1.0, 0.0, -1.03e-07, -1.0, 0.0, 1.0, 0.0, 0.0, 1.0, 0.0, 0.0, 1.0, 0.0, 0.0, 1.0, 0.0, 0.0, 0.0, 1.0, 0.0, 0.0, 1.0, 0.0, 0.0, 1.0, 0.0, 0.0, 1.0, 0.0, 0.0, -1.0, 0.0, 0.0, -1.0, 0.0, 0.0, -1.0, 0.0, 0.0, -1.0, 7.451e-07, -1.0, -2.22e-06, 7.451e-07, -1.0, -2.22e-06, 7.451e-07, -1.0, -2.22e-06, 7.451e-07, -1.0, -2.22e-06, 0.0, 1.0, 0.0, 0.0, 1.0, 0.0, 0.0, 1.0, 0.0, 0.0, 1.0, 0.0])] * 3)])
me_cylinder_005 = bpy.data.meshes.new('Cylinder.005')
me_cylinder_005.from_pydata([(1.0, -1.483, -1.0), (1.0, -1.483, 1.0), (0.9808, -1.678, -1.0), (0.9808, -1.678, 1.0), (0.9239, -1.865, -1.0), (0.9239, -1.865, 1.0), (0.8315, -2.038, -1.0), (0.8315, -2.038, 1.0), (0.7071, -2.19, -1.0), (0.7071, -2.19, 1.0), (0.5556, -2.314, -1.0), (0.5556, -2.314, 1.0), (0.3827, -2.407, -1.0), (0.3827, -2.407, 1.0), (0.1951, -2.464, -1.0), (0.1951, -2.464, 1.0), (-4.321e-07, -2.483, -1.0), (-4.321e-07, -2.483, 1.0), (-0.1951, -2.464, -1.0), (-0.1951, -2.464, 1.0), (-0.3827, -2.407, -1.0), (-0.3827, -2.407, 1.0), (-0.5556, -2.314, -1.0), (-0.5556, -2.314, 1.0), (-0.7071, -2.19, -1.0), (-0.7071, -2.19, 1.0), (-0.8315, -2.038, -1.0), (-0.8315, -2.038, 1.0), (-0.9239, -1.865, -1.0), (-0.9239, -1.865, 1.0), (-0.9808, -1.678, -1.0), (-0.9808, -1.678, 1.0), (-1.0, -1.483, -1.0), (-1.0, -1.483, 1.0), (-3.691, 1.679, -1.0), (-3.691, 1.679, 1.0), (3.691, 1.679, -1.0), (3.691, 1.679, 1.0), (-3.191, -1.483, -1.0), (-3.691, -0.9827, -1.0), (-3.441, -1.416, -1.0), (-3.624, -1.233, -1.0), (-3.691, -0.9827, 1.0), (-3.191, -1.483, 1.0), (-3.624, -1.233, 1.0), (-3.441, -1.416, 1.0), (3.691, -0.9827, -1.0), (3.191, -1.483, -1.0), (3.624, -1.233, -1.0), (3.441, -1.416, -1.0), (3.191, -1.483, 1.0), (3.691, -0.9827, 1.0), (3.441, -1.416, 1.0), (3.624, -1.233, 1.0), (2.857, 0.5364, -1.0), (2.857, 0.5364, 1.0), (2.571, 1.679, -1.0), (2.571, 1.679, 1.0), (2.571, 0.5364, -1.0), (2.571, 0.5364, 1.0), (2.857, 1.679, -1.0), (2.857, 1.679, 1.0), (-2.571, 0.5364, -1.0), (-2.571, 0.5364, 1.0), (-2.857, 1.679, 1.0), (-2.857, 1.679, -1.0), (-2.857, 0.5364, 1.0), (-2.857, 0.5364, -1.0), (-2.571, 1.679, 1.0), (-2.571, 1.679, -1.0), (0.2376, -1.641, -1.0), (0.2376, -1.641, 1.0), (-1.063e-07, -1.197, -1.0), (-1.063e-07, -1.197, 1.0), (-0.05574, -1.202, -1.0), (-0.05574, -1.202, 1.0), (-0.1093, -1.219, -1.0), (-0.1093, -1.219, 1.0), (-0.264, -1.592, -1.0), (-0.264, -1.592, 1.0), (-0.2376, -1.641, -1.0), (-0.2376, -1.641, 1.0), (-0.2802, -1.538, -1.0), (-0.2802, -1.538, 1.0), (-0.202, -1.685, -1.0), (-0.202, -1.685, 1.0), (-0.05574, -1.763, -1.0), (-0.05574, -1.763, 1.0), (-1.994e-07, -1.768, -1.0), (-1.994e-07, -1.768, 1.0), (-0.1093, -1.747, -1.0), (-0.1093, -1.747, 1.0), (0.2802, -1.427, -1.0), (0.2802, -1.427, 1.0), (0.1587, -1.245, -1.0), (0.1587, -1.245, 1.0), (0.2857, -1.483, -1.0), (0.2857, -1.483, 1.0), (0.264, -1.373, -1.0), (0.264, -1.373, 1.0), (0.05574, -1.763, -1.0), (0.05574, -1.763, 1.0), (-0.202, -1.281, -1.0), (-0.202, -1.281, 1.0), (-0.1587, -1.245, -1.0), (-0.1587, -1.245, 1.0), (-0.2376, -1.324, -1.0), (-0.2376, -1.324, 1.0), (0.2802, -1.538, -1.0), (0.2802, -1.538, 1.0), (0.1587, -1.72, -1.0), (0.1587, -1.72, 1.0), (0.202, -1.685, -1.0), (0.202, -1.685, 1.0), (0.264, -1.592, -1.0), (0.264, -1.592, 1.0), (-0.2857, -1.483, -1.0), (-0.2857, -1.483, 1.0), (-0.1587, -1.72, -1.0), (-0.1587, -1.72, 1.0), (-0.2802, -1.427, -1.0), (-0.2802, -1.427, 1.0), (0.202, -1.281, -1.0), (0.202, -1.281, 1.0), (0.1093, -1.747, -1.0), (0.1093, -1.747, 1.0), (0.2376, -1.324, -1.0), (0.2376, -1.324, 1.0), (-0.264, -1.373, -1.0), (-0.264, -1.373, 1.0), (0.1093, -1.219, -1.0), (0.1093, -1.219, 1.0), (0.05574, -1.202, -1.0), (0.05574, -1.202, 1.0)], [], [(0, 1, 3, 2), (2, 3, 5, 4), (4, 5, 7, 6), (6, 7, 9, 8), (8, 9, 11, 10), (10, 11, 13, 12), (12, 13, 15, 14), (14, 15, 17, 16), (16, 17, 19, 18), (18, 19, 21, 20), (20, 21, 23, 22), (22, 23, 25, 24), (24, 25, 27, 26), (26, 27, 29, 28), (28, 29, 31, 30), (30, 31, 33, 32), (33, 43, 38, 32), (34, 35, 64, 65), (36, 37, 51, 46), (3, 1, 97, 109, 115, 71, 113, 111, 125, 101, 89, 87, 91, 119, 85, 81, 79, 83, 117, 33, 31, 29, 27, 25, 23, 21, 19, 17, 15, 13, 11, 9, 7, 5), (0, 47, 50, 1), (39, 42, 35, 34), (38, 43, 45, 40), (40, 45, 44, 41), (41, 44, 42, 39), (50, 47, 49, 52), (52, 49, 48, 53), (53, 48, 46, 51), (0, 96, 92, 98, 126, 122, 94, 130, 132, 72, 74, 76, 104, 102, 106, 128, 120, 116, 32, 38, 40, 41, 39, 34, 65, 67, 62, 69, 56, 58, 54, 60, 36, 46, 48, 49, 47), (55, 54, 60, 61), (60, 61, 37, 36), (59, 58, 54, 55), (58, 59, 57, 56), (63, 62, 69, 68), (69, 68, 57, 56), (66, 67, 62, 63), (67, 66, 64, 65), (108, 109, 97, 96), (112, 113, 71, 70), (70, 71, 115, 114), (120, 121, 117, 116), (92, 93, 99, 98), (96, 97, 93, 92), (126, 127, 123, 122), (72, 73, 75, 74), (86, 87, 89, 88), (106, 107, 129, 128), (88, 89, 101, 100), (74, 75, 77, 76), (33, 117, 121, 129, 107, 103, 105, 77, 75, 73, 133, 131, 95, 123, 127, 99, 93, 97, 1, 50, 52, 53, 51, 37, 61, 55, 59, 57, 68, 63, 66, 64, 35, 42, 44, 45, 43), (122, 123, 95, 94), (118, 119, 91, 90), (32, 116, 82, 78, 80, 84, 118, 90, 86, 88, 100, 124, 110, 112, 70, 114, 108, 96, 0, 2, 4, 6, 8, 10, 12, 14, 16, 18, 20, 22, 24, 26, 28, 30), (94, 95, 131, 130), (110, 111, 113, 112), (104, 105, 103, 102), (128, 129, 121, 120), (124, 125, 111, 110), (84, 85, 119, 118), (78, 79, 81, 80), (132, 133, 73, 72), (98, 99, 127, 126), (116, 117, 83, 82), (114, 115, 109, 108), (90, 91, 87, 86), (76, 77, 105, 104), (130, 131, 133, 132), (100, 101, 125, 124), (82, 83, 79, 78), (102, 103, 107, 106), (80, 81, 85, 84)])
me_cylinder_005.polygons.foreach_set('use_smooth', [True] * 71)
_k = set([(0, 1), (0, 2), (0, 47), (1, 3), (1, 50), (2, 3), (2, 4), (3, 5), (4, 5), (4, 6), (5, 7), (6, 7), (6, 8), (7, 9), (8, 9), (8, 10), (9, 11), (10, 11), (10, 12), (11, 13), (12, 13), (12, 14), (13, 15), (14, 15), (14, 16), (15, 17), (16, 17), (16, 18), (17, 19), (18, 19), (18, 20), (19, 21), (20, 21), (20, 22), (21, 23), (22, 23), (22, 24), (23, 25), (24, 25), (24, 26), (25, 27), (26, 27), (26, 28), (27, 29), (28, 29), (28, 30), (29, 31), (30, 31), (30, 32), (31, 33), (32, 33), (32, 38), (33, 43), (34, 35), (34, 39), (34, 65), (35, 42), (35, 64), (36, 37), (36, 46), (36, 60), (37, 51), (37, 61), (38, 40), (38, 43), (39, 41), (39, 42), (40, 41), (40, 45), (41, 44), (42, 44), (43, 45), (44, 45), (46, 48), (46, 51), (47, 49), (47, 50), (48, 49), (48, 53), (49, 52), (50, 52), (51, 53), (52, 53), (54, 55), (56, 69), (57, 68), (58, 59), (62, 63), (66, 67), (70, 71), (70, 112), (70, 114), (71, 113), (71, 115), (72, 73), (72, 74), (72, 132), (73, 75), (73, 133), (74, 75), (74, 76), (75, 77), (76, 77), (76, 104), (77, 105), (78, 79), (78, 80), (78, 82), (79, 81), (79, 83), (80, 81), (80, 84), (81, 85), (82, 83), (82, 116), (83, 117), (84, 85), (84, 118), (85, 119), (86, 87), (86, 88), (86, 90), (87, 89), (87, 91), (88, 89), (88, 100), (89, 101), (90, 91), (90, 118), (91, 119), (92, 93), (92, 96), (92, 98), (93, 97), (93, 99), (94, 95), (94, 122), (94, 130), (95, 123), (95, 131), (96, 97), (96, 108), (97, 109), (98, 99), (98, 126), (99, 127), (100, 101), (100, 124), (101, 125), (102, 103), (102, 104), (102, 106), (103, 105), (103, 107), (104, 105), (106, 107), (106, 128), (107, 129), (108, 109), (108, 114), (109, 115), (110, 111), (110, 112), (110, 124), (111, 113), (111, 125), (112, 113), (114, 115), (116, 117), (116, 120), (117, 121), (118, 119), (120, 121), (120, 128), (121, 129), (122, 123), (122, 126), (123, 127), (124, 125), (126, 127), (128, 129), (130, 131), (130, 132), (131, 133), (132, 133)])
me_cylinder_005.attributes.new('sharp_edge', 'BOOLEAN', 'EDGE').data.foreach_set('value', [ (min(e.vertices), max(e.vertices)) in _k for e in me_cylinder_005.edges])
_uv = me_cylinder_005.uv_layers.new(name='UVMap')
_uv.uv.foreach_set('vector', [0.75, 0.5, 0.75, 1.0, 0.7188, 1.0, 0.7188, 0.5, 0.7188, 0.5, 0.7188, 1.0, 0.6875, 1.0, 0.6875, 0.5, 0.6875, 0.5, 0.6875, 1.0, 0.6562, 1.0, 0.6562, 0.5, 0.6562, 0.5, 0.6562, 1.0, 0.625, 1.0, 0.625, 0.5, 0.625, 0.5, 0.625, 1.0, 0.5938, 1.0, 0.5938, 0.5, 0.5938, 0.5, 0.5938, 1.0, 0.5625, 1.0, 0.5625, 0.5, 0.5625, 0.5, 0.5625, 1.0, 0.5312, 1.0, 0.5312, 0.5, 0.5312, 0.5, 0.5312, 1.0, 0.5, 1.0, 0.5, 0.5, 0.5, 0.5, 0.5, 1.0, 0.4688, 1.0, 0.4688, 0.5, 0.4688, 0.5, 0.4688, 1.0, 0.4375, 1.0, 0.4375, 0.5, 0.4375, 0.5, 0.4375, 1.0, 0.4062, 1.0, 0.4062, 0.5, 0.4062, 0.5, 0.4062, 1.0, 0.375, 1.0, 0.375, 0.5, 0.375, 0.5, 0.375, 1.0, 0.3438, 1.0, 0.3438, 0.5, 0.3438, 0.5, 0.3438, 1.0, 0.3125, 1.0, 0.3125, 0.5, 0.3125, 0.5, 0.3125, 1.0, 0.2812, 1.0, 0.2812, 0.5, 0.2812, 0.5, 0.2812, 1.0, 0.25, 1.0, 0.25, 0.5, 0.25, 1.0, 0.5553, 0.1858, 0.3518, 0.09291, 0.25, 0.5, 0.375, 0.25, 0.625, 0.25, 0.625, 0.2782, 0.375, 0.2782, 0.375, 0.5, 0.625, 0.5, 0.625, 0.7075, 0.375, 0.7075, 0.7188, 1.0, 0.75, 1.0, 0.572, 0.8785, 0.5702, 0.8871, 0.5664, 0.8945, 0.5609, 0.9006, 0.5539, 0.9054, 0.5457, 0.909, 0.5366, 0.9114, 0.5271, 0.9128, 0.5174, 0.9131, 0.5079, 0.9124, 0.499, 0.9106, 0.491, 0.9076, 0.4844, 0.9033, 0.4795, 0.8975, 0.4766, 0.8902, 0.4762, 0.8813, 0.4781, 0.8712, 0.25, 1.0, 0.2812, 1.0, 0.3125, 1.0, 0.3438, 1.0, 0.375, 1.0, 0.4062, 1.0, 0.4375, 1.0, 0.4688, 1.0, 0.5, 1.0, 0.5312, 1.0, 0.5625, 1.0, 0.5938, 1.0, 0.625, 1.0, 0.6562, 1.0, 0.6875, 1.0, 0.75, 0.5, 0.4447, 0.7035, 0.6482, 0.7965, 0.75, 1.0, 0.375, 0.04252, 0.625, 0.04252, 0.625, 0.25, 0.375, 0.25, 0.3518, 0.09291, 0.5553, 0.1858, 0.592, 0.09096, 0.3641, 0.04668, 0.3641, 0.04668, 0.592, 0.09096, 0.6237, 0.02586, 0.3747, 0.0238, 0.3747, 0.0238, 0.6237, 0.02586, 0.625, 0.04252, 0.375, 0.04252, 0.6482, 0.7965, 0.4447, 0.7035, 0.408, 0.7255, 0.6359, 0.7697, 0.6359, 0.7697, 0.408, 0.7255, 0.3763, 0.7272, 0.6253, 0.7293, 0.6253, 0.7293, 0.3763, 0.7272, 0.375, 0.7075, 0.625, 0.7075, 0.75, 0.5, 0.5219, 0.4786, 0.5177, 0.4772, 0.5117, 0.4756, 0.5043, 0.4737, 0.4962, 0.4715, 0.4877, 0.4693, 0.4793, 0.4671, 0.4711, 0.465, 0.4633, 0.4633, 0.456, 0.4621, 0.4492, 0.4614, 0.4431, 0.4615, 0.4377, 0.4624, 0.4332, 0.4639, 0.4299, 0.4661, 0.4281, 0.4686, 0.428, 0.4713, 0.25, 0.5, 0.3518, 0.09291, 0.3641, 0.04668, 0.3747, 0.0238, 0.375, 0.04252, 0.375, 0.25, 0.375, 0.2782, 0.3758, 0.2322, 0.3762, 0.2518, 0.375, 0.2879, 0.375, 0.4621, 0.3973, 0.5217, 0.3923, 0.536, 0.375, 0.4718, 0.375, 0.5, 0.375, 0.7075, 0.3763, 0.7272, 0.408, 0.7255, 0.4447, 0.7035, 0.0, 0.0, 0.0, 0.0, 0.0, 0.0, 0.0, 0.0, 0.375, 0.4718, 0.625, 0.4718, 0.625, 0.5, 0.375, 0.5, 0.0, 0.0, 0.0, 0.0, 0.0, 0.0, 0.0, 0.0, 0.0, 0.0, 0.0, 0.0, 0.0, 0.0, 0.0, 0.0, 0.0, 0.0, 0.0, 0.0, 0.0, 0.0, 0.0, 0.0, 0.375, 0.2879, 0.625, 0.2879, 0.625, 0.4621, 0.375, 0.4621, 0.0, 0.0, 0.0, 0.0, 0.0, 0.0, 0.0, 0.0, 0.0, 0.0, 0.0, 0.0, 0.0, 0.0, 0.0, 0.0, 0.7187, 0.963, 0.7188, 0.9711, 0.75, 0.9711, 0.75, 0.963, 0.625, 0.963, 0.625, 0.9711, 0.6562, 0.9711, 0.6562, 0.963, 0.6562, 0.963, 0.6562, 0.9711, 0.6875, 0.9711, 0.6875, 0.963, 0.2188, 0.963, 0.2188, 0.9711, 0.25, 0.9711, 0.25, 0.963, 0.7812, 0.963, 0.7812, 0.9711, 0.8125, 0.9711, 0.8125, 0.963, 0.75, 0.963, 0.75, 0.9711, 0.7812, 0.9711, 0.7812, 0.963, 0.8438, 0.963, 0.8438, 0.9711, 0.875, 0.9711, 0.875, 0.963, 0.0, 0.963, 0.0, 0.9711, 0.03125, 0.9711, 0.03125, 0.963, 0.4688, 0.963, 0.4688, 0.9711, 0.5, 0.9711, 0.5, 0.963, 0.1562, 0.963, 0.1562, 0.9711, 0.1875, 0.9711, 0.1875, 0.963, 0.5, 0.963, 0.5, 0.9711, 0.5312, 0.9711, 0.5312, 0.963, 0.03125, 0.963, 0.03125, 0.9711, 0.0625, 0.9711, 0.0625, 0.963, 0.25, 1.0, 0.4781, 0.8712, 0.4823, 0.8603, 0.4883, 0.8493, 0.4957, 0.839, 0.5038, 0.8301, 0.5123, 0.8232, 0.5207, 0.8185, 0.5289, 0.8163, 0.5367, 0.8166, 0.544, 0.8193, 0.5508, 0.8242, 0.5569, 0.831, 0.5623, 0.8393, 0.5668, 0.8488, 0.5701, 0.8589, 0.5719, 0.8689, 0.572, 0.8785, 0.75, 1.0, 0.6482, 0.7965, 0.6359, 0.7697, 0.6253, 0.7293, 0.625, 0.7075, 0.625, 0.5, 0.625, 0.4718, 0.6242, 0.5723, 0.6239, 0.5685, 0.625, 0.4621, 0.625, 0.2879, 0.6027, 0.2987, 0.6077, 0.2685, 0.625, 0.2782, 0.625, 0.25, 0.625, 0.04252, 0.6237, 0.02586, 0.592, 0.09096, 0.5553, 0.1858, 0.875, 0.963, 0.875, 0.9711, 0.9062, 0.9711, 0.9062, 0.963, 0.4062, 0.963, 0.4062, 0.9711, 0.4375, 0.9711, 0.4375, 0.963, 0.25, 0.5, 0.428, 0.4713, 0.4298, 0.4739, 0.4336, 0.4763, 0.4391, 0.4783, 0.4461, 0.4798, 0.4543, 0.481, 0.4634, 0.4818, 0.4729, 0.4823, 0.4826, 0.4826, 0.4921, 0.4827, 0.501, 0.4826, 0.509, 0.4823, 0.5156, 0.4819, 0.5205, 0.4814, 0.5234, 0.4806, 0.5238, 0.4797, 0.5219, 0.4786, 0.75, 0.5, 0.7188, 0.5, 0.6875, 0.5, 0.6562, 0.5, 0.625, 0.5, 0.5938, 0.5, 0.5625, 0.5, 0.5312, 0.5, 0.5, 0.5, 0.4688, 0.5, 0.4375, 0.5, 0.4062, 0.5, 0.375, 0.5, 0.3438, 0.5, 0.3125, 0.5, 0.2812, 0.5, 0.9062, 0.963, 0.9062, 0.9711, 0.9375, 0.9711, 0.9375, 0.963, 0.5938, 0.963, 0.5938, 0.9711, 0.625, 0.9711, 0.625, 0.963, 0.09375, 0.963, 0.09375, 0.9711, 0.125, 0.9711, 0.125, 0.963, 0.1875, 0.963, 0.1875, 0.9711, 0.2188, 0.9711, 0.2188, 0.963, 0.5625, 0.963, 0.5625, 0.9711, 0.5938, 0.9711, 0.5938, 0.963, 0.375, 0.963, 0.375, 0.9711, 0.4062, 0.9711, 0.4062, 0.963, 0.3125, 0.963, 0.3125, 0.9711, 0.3438, 0.9711, 0.3438, 0.963, 0.9688, 0.963, 0.9688, 0.9711, 1.0, 0.9711, 1.0, 0.963, 0.8125, 0.963, 0.8125, 0.9711, 0.8438, 0.9711, 0.8438, 0.963, 0.25, 0.963, 0.25, 0.9711, 0.2812, 0.9711, 0.2812, 0.963, 0.6875, 0.963, 0.6875, 0.9711, 0.7188, 0.9711, 0.7187, 0.963, 0.4375, 0.963, 0.4375, 0.9711, 0.4688, 0.9711, 0.4688, 0.963, 0.0625, 0.963, 0.0625, 0.9711, 0.09375, 0.9711, 0.09375, 0.963, 0.9375, 0.963, 0.9375, 0.9711, 0.9688, 0.9711, 0.9688, 0.963, 0.5312, 0.963, 0.5312, 0.9711, 0.5625, 0.9711, 0.5625, 0.963, 0.2812, 0.963, 0.2812, 0.9711, 0.3125, 0.9711, 0.3125, 0.963, 0.125, 0.963, 0.125, 0.9711, 0.1562, 0.9711, 0.1562, 0.963, 0.3438, 0.963, 0.3438, 0.9711, 0.375, 0.9711, 0.375, 0.963])
me_cylinder_005.use_remesh_preserve_volume = False
me_cylinder_005.use_remesh_preserve_attributes = False
me_cylinder_005.use_mirror_vertex_groups = False
me_cylinder_005.update()
me_cylinder_005.normals_split_custom_set([tuple(v) for v in zip(*[iter([0.9952, -0.09802, 0.0, 0.9952, -0.09802, 0.0, 0.9952, -0.09802, 0.0, 0.9952, -0.09802, 0.0, 0.9569, -0.2903, 0.0, 0.9569, -0.2903, 0.0, 0.9569, -0.2903, 0.0, 0.9569, -0.2903, 0.0, 0.8819, -0.4714, 0.0, 0.8819, -0.4714, 0.0, 0.8819, -0.4714, 0.0, 0.8819, -0.4714, 0.0, 0.773, -0.6344, 0.0, 0.773, -0.6344, 0.0, 0.773, -0.6344, 0.0, 0.773, -0.6344, 0.0, 0.6344, -0.773, 0.0, 0.6344, -0.773, 0.0, 0.6344, -0.773, 0.0, 0.6344, -0.773, 0.0, 0.4714, -0.8819, 0.0, 0.4714, -0.8819, 0.0, 0.4714, -0.8819, 0.0, 0.4714, -0.8819, 0.0, 0.2903, -0.9569, 0.0, 0.2903, -0.9569, 0.0, 0.2903, -0.9569, 0.0, 0.2903, -0.9569, 0.0, 0.09802, -0.9952, 0.0, 0.09802, -0.9952, 0.0, 0.09802, -0.9952, 0.0, 0.09802, -0.9952, 0.0, -0.09802, -0.9952, 0.0, -0.09802, -0.9952, 0.0, -0.09802, -0.9952, 0.0, -0.09802, -0.9952, 0.0, -0.2903, -0.9569, 0.0, -0.2903, -0.9569, 0.0, -0.2903, -0.9569, 0.0, -0.2903, -0.9569, 0.0, -0.4714, -0.8819, 0.0, -0.4714, -0.8819, 0.0, -0.4714, -0.8819, 0.0, -0.4714, -0.8819, 0.0, -0.6344, -0.773, 0.0, -0.6344, -0.773, 0.0, -0.6344, -0.773, 0.0, -0.6344, -0.773, 0.0, -0.773, -0.6344, 0.0, -0.773, -0.6344, 0.0, -0.773, -0.6344, 0.0, -0.773, -0.6344, 0.0, -0.8819, -0.4714, 0.0, -0.8819, -0.4714, 0.0, -0.8819, -0.4714, 0.0, -0.8819, -0.4714, 0.0, -0.9569, -0.2903, 0.0, -0.9569, -0.2903, 0.0, -0.9569, -0.2903, 0.0, -0.9569, -0.2903, 0.0, -0.9952, -0.09802, 0.0, -0.9952, -0.09802, 0.0, -0.9952, -0.09802, 0.0, -0.9952, -0.09802, 0.0, 3.264e-07, -1.0, 0.0, 3.264e-07, -1.0, 0.0, 3.264e-07, -1.0, 0.0, 3.264e-07, -1.0, 0.0, -2.858e-07, 1.0, 0.0, -2.858e-07, 1.0, 0.0, -2.858e-07, 1.0, 0.0, -2.858e-07, 1.0, 0.0, 1.0, 0.0, 0.0, 1.0, 0.0, 0.0, 1.0, 0.0, 0.0, 1.0, 0.0, 0.0, 2.079e-08, -6.19e-06, 1.0, 1.048e-08, -2.079e-06, 1.0, 1.322e-08, -3.171e-06, 1.0, 2.079e-08, -6.19e-06, 1.0, 2.079e-08, -6.19e-06, 1.0, 2.079e-08, -6.19e-06, 1.0, 2.079e-08, -6.19e-06, 1.0, 2.079e-08, -6.19e-06, 1.0, 2.079e-08, -6.19e-06, 1.0, 2.079e-08, -6.19e-06, 1.0, 2.079e-08, -6.19e-06, 1.0, 2.079e-08, -6.19e-06, 1.0, 2.079e-08, -6.19e-06, 1.0, 2.079e-08, -6.19e-06, 1.0, 2.079e-08, -6.19e-06, 1.0, 2.079e-08, -6.19e-06, 1.0, 2.079e-08, -6.19e-06, 1.0, 2.079e-08, -6.19e-06, 1.0, 1.322e-08, -3.171e-06, 1.0, 1.048e-08, -2.079e-06, 1.0, 2.079e-08, -6.19e-06, 1.0, 2.079e-08, -6.19e-06, 1.0, 2.079e-08, -6.19e-06, 1.0, 2.079e-08, -6.19e-06, 1.0, 2.079e-08, -6.19e-06, 1.0, 2.079e-08, -6.19e-06, 1.0, 2.079e-08, -6.19e-06, 1.0, 2.079e-08, -6.19e-06, 1.0, 2.079e-08, -6.19e-06, 1.0, 2.079e-08, -6.19e-06, 1.0, 2.079e-08, -6.19e-06, 1.0, 2.079e-08, -6.19e-06, 1.0, 2.079e-08, -6.19e-06, 1.0, 2.079e-08, -6.19e-06, 1.0, -5.44e-08, -1.0, 0.0, -5.44e-08, -1.0, 0.0, -5.44e-08, -1.0, 0.0, -5.44e-08, -1.0, 0.0, -1.0, 0.0, 0.0, -1.0, 0.0, 0.0, -1.0, 0.0, 0.0, -1.0, 0.0, 0.0, -0.2588, -0.9659, 0.0, -0.2588, -0.9659, 0.0, -0.2588, -0.9659, 0.0, -0.2588, -0.9659, 0.0, -0.7071, -0.7071, 0.0, -0.7071, -0.7071, 0.0, -0.7071, -0.7071, 0.0, -0.7071, -0.7071, 0.0, -0.9659, -0.2588, 0.0, -0.9659, -0.2588, 0.0, -0.9659, -0.2588, 0.0, -0.9659, -0.2588, 0.0, 0.2588, -0.9659, 0.0, 0.2588, -0.9659, 0.0, 0.2588, -0.9659, 0.0, 0.2588, -0.9659, 0.0, 0.7071, -0.7071, 0.0, 0.7071, -0.7071, 0.0, 0.7071, -0.7071, 0.0, 0.7071, -0.7071, 0.0, 0.9659, -0.2588, 0.0, 0.9659, -0.2588, 0.0, 0.9659, -0.2588, 0.0, 0.9659, -0.2588, 0.0, -4.492e-08, 4.737e-08, -1.0, -3.575e-08, -6.523e-08, -1.0, -6.11e-08, 2.461e-07, -1.0, -6.11e-08, 2.461e-07, -1.0, -6.11e-08, 2.461e-07, -1.0, -6.11e-08, 2.461e-07, -1.0, -6.11e-08, 2.461e-07, -1.0, -6.11e-08, 2.461e-07, -1.0, -6.11e-08, 2.461e-07, -1.0, -6.11e-08, 2.461e-07, -1.0, -6.11e-08, 2.461e-07, -1.0, -6.11e-08, 2.461e-07, -1.0, -6.11e-08, 2.461e-07, -1.0, -6.11e-08, 2.461e-07, -1.0, -6.11e-08, 2.461e-07, -1.0, -6.11e-08, 2.461e-07, -1.0, -6.11e-08, 2.461e-07, -1.0, -3.575e-08, -6.523e-08, -1.0, -4.492e-08, 4.737e-08, -1.0, -6.11e-08, 2.461e-07, -1.0, -6.11e-08, 2.461e-07, -1.0, -6.11e-08, 2.461e-07, -1.0, -6.11e-08, 2.461e-07, -1.0, -6.11e-08, 2.461e-07, -1.0, -6.11e-08, 2.461e-07, -1.0, -6.11e-08, 2.461e-07, -1.0, -6.11e-08, 2.461e-07, -1.0, -6.11e-08, 2.461e-07, -1.0, -6.11e-08, 2.461e-07, -1.0, -6.11e-08, 2.461e-07, -1.0, -6.11e-08, 2.461e-07, -1.0, -6.11e-08, 2.461e-07, -1.0, -6.11e-08, 2.461e-07, -1.0, -6.11e-08, 2.461e-07, -1.0, -6.11e-08, 2.461e-07, -1.0, -6.11e-08, 2.461e-07, -1.0, -6.11e-08, 2.461e-07, -1.0, 1.0, 0.0, 0.0, 1.0, 0.0, 0.0, 1.0, 0.0, 0.0, 1.0, 0.0, 0.0, 0.0, 1.0, 0.0, 0.0, 1.0, 0.0, 0.0, 1.0, 0.0, 0.0, 1.0, 0.0, 1.194e-12, -1.0, -2.347e-07, 1.194e-12, -1.0, -2.347e-07, 1.194e-12, -1.0, -2.347e-07, 1.194e-12, -1.0, -2.347e-07, -1.0, 4.172e-07, 4.974e-14, -1.0, 4.172e-07, 4.974e-14, -1.0, 4.172e-07, 4.974e-14, -1.0, 4.172e-07, 4.974e-14, 1.0, 0.0, 0.0, 1.0, 0.0, 0.0, 1.0, 0.0, 0.0, 1.0, 0.0, 0.0, 0.0, 1.0, 0.0, 0.0, 1.0, 0.0, 0.0, 1.0, 0.0, 0.0, 1.0, 0.0, -1.741e-13, -1.0, -2.086e-07, -1.741e-13, -1.0, -2.086e-07, -1.741e-13, -1.0, -2.086e-07, -1.741e-13, -1.0, -2.086e-07, -1.0, -2.086e-07, 5.96e-08, -1.0, -2.086e-07, 5.96e-08, -1.0, -2.086e-07, 5.96e-08, -1.0, -2.086e-07, 5.96e-08, -0.9952, 0.09802, 0.0, -0.9952, 0.09802, 0.0, -0.9952, 0.09802, 0.0, -0.9952, 0.09802, 0.0, -0.773, 0.6344, 0.0, -0.773, 0.6344, 0.0, -0.773, 0.6344, 0.0, -0.773, 0.6344, 0.0, -0.8819, 0.4714, 0.0, -0.8819, 0.4714, 0.0, -0.8819, 0.4714, 0.0, -0.8819, 0.4714, 0.0, 0.9952, -0.09802, 0.0, 0.9952, -0.09802, 0.0, 0.9952, -0.09802, 0.0, 0.9952, -0.09802, 0.0, -0.9569, -0.2903, 0.0, -0.9569, -0.2903, 0.0, -0.9569, -0.2903, 0.0, -0.9569, -0.2903, 0.0, -0.9952, -0.09802, 0.0, -0.9952, -0.09802, 0.0, -0.9952, -0.09802, 0.0, -0.9952, -0.09802, 0.0, -0.773, -0.6344, 0.0, -0.773, -0.6344, 0.0, -0.773, -0.6344, 0.0, -0.773, -0.6344, 0.0, 0.09802, -0.9952, 0.0, 0.09802, -0.9952, 0.0, 0.09802, -0.9952, 0.0, 0.09802, -0.9952, 0.0, 0.09802, 0.9952, 0.0, 0.09802, 0.9952, 0.0, 0.09802, 0.9952, 0.0, 0.09802, 0.9952, 0.0, 0.8819, -0.4714, 0.0, 0.8819, -0.4714, 0.0, 0.8819, -0.4714, 0.0, 0.8819, -0.4714, 0.0, -0.09802, 0.9952, 0.0, -0.09802, 0.9952, 0.0, -0.09802, 0.9952, 0.0, -0.09802, 0.9952, 0.0, 0.2903, -0.9569, 0.0, 0.2903, -0.9569, 0.0, 0.2903, -0.9569, 0.0, 0.2903, -0.9569, 0.0, 1.048e-08, -2.079e-06, 1.0, 1.322e-08, -3.171e-06, 1.0, 5.645e-09, -1.521e-07, 1.0, 5.645e-09, -1.521e-07, 1.0, 5.645e-09, -1.521e-07, 1.0, 5.645e-09, -1.521e-07, 1.0, 5.645e-09, -1.521e-07, 1.0, 5.645e-09, -1.521e-07, 1.0, 5.645e-09, -1.521e-07, 1.0, 5.645e-09, -1.521e-07, 1.0, 5.645e-09, -1.521e-07, 1.0, 5.645e-09, -1.521e-07, 1.0, 5.645e-09, -1.521e-07, 1.0, 5.645e-09, -1.521e-07, 1.0, 5.645e-09, -1.521e-07, 1.0, 5.645e-09, -1.521e-07, 1.0, 5.645e-09, -1.521e-07, 1.0, 1.322e-08, -3.171e-06, 1.0, 1.048e-08, -2.079e-06, 1.0, 5.645e-09, -1.521e-07, 1.0, 5.645e-09, -1.521e-07, 1.0, 5.645e-09, -1.521e-07, 1.0, 5.645e-09, -1.521e-07, 1.0, 5.645e-09, -1.521e-07, 1.0, 5.645e-09, -1.521e-07, 1.0, 5.645e-09, -1.521e-07, 1.0, 5.645e-09, -1.521e-07, 1.0, 5.645e-09, -1.521e-07, 1.0, 5.645e-09, -1.521e-07, 1.0, 5.645e-09, -1.521e-07, 1.0, 5.645e-09, -1.521e-07, 1.0, 5.645e-09, -1.521e-07, 1.0, 5.645e-09, -1.521e-07, 1.0, 5.645e-09, -1.521e-07, 1.0, 5.645e-09, -1.521e-07, 1.0, 5.645e-09, -1.521e-07, 1.0, 5.645e-09, -1.521e-07, 1.0, -0.6344, -0.773, 0.0, -0.6344, -0.773, 0.0, -0.6344, -0.773, 0.0, -0.6344, -0.773, 0.0, 0.4714, 0.8819, 0.0, 0.4714, 0.8819, 0.0, 0.4714, 0.8819, 0.0, 0.4714, 0.8819, 0.0, -4.492e-08, 4.737e-08, -1.0, -3.575e-08, -6.523e-08, -1.0, -1.04e-08, -3.766e-07, -1.0, -1.04e-08, -3.766e-07, -1.0, -1.04e-08, -3.766e-07, -1.0, -1.04e-08, -3.766e-07, -1.0, -1.04e-08, -3.766e-07, -1.0, -1.04e-08, -3.766e-07, -1.0, -1.04e-08, -3.766e-07, -1.0, -1.04e-08, -3.766e-07, -1.0, -1.04e-08, -3.766e-07, -1.0, -1.04e-08, -3.766e-07, -1.0, -1.04e-08, -3.766e-07, -1.0, -1.04e-08, -3.766e-07, -1.0, -1.04e-08, -3.766e-07, -1.0, -1.04e-08, -3.766e-07, -1.0, -1.04e-08, -3.766e-07, -1.0, -3.575e-08, -6.523e-08, -1.0, -4.492e-08, 4.737e-08, -1.0, -1.04e-08, -3.766e-07, -1.0, -1.04e-08, -3.766e-07, -1.0, -1.04e-08, -3.766e-07, -1.0, -1.04e-08, -3.766e-07, -1.0, -1.04e-08, -3.766e-07, -1.0, -1.04e-08, -3.766e-07, -1.0, -1.04e-08, -3.766e-07, -1.0, -1.04e-08, -3.766e-07, -1.0, -1.04e-08, -3.766e-07, -1.0, -1.04e-08, -3.766e-07, -1.0, -1.04e-08, -3.766e-07, -1.0, -1.04e-08, -3.766e-07, -1.0, -1.04e-08, -3.766e-07, -1.0, -1.04e-08, -3.766e-07, -1.0, -1.04e-08, -3.766e-07, -1.0, -0.4714, -0.8819, 0.0, -0.4714, -0.8819, 0.0, -0.4714, -0.8819, 0.0, -0.4714, -0.8819, 0.0, -0.6344, 0.773, 0.0, -0.6344, 0.773, 0.0, -0.6344, 0.773, 0.0, -0.6344, 0.773, 0.0, 0.6344, -0.773, 0.0, 0.6344, -0.773, 0.0, 0.6344, -0.773, 0.0, 0.6344, -0.773, 0.0, 0.9569, -0.2903, 0.0, 0.9569, -0.2903, 0.0, 0.9569, -0.2903, 0.0, 0.9569, -0.2903, 0.0, -0.4714, 0.8819, 0.0, -0.4714, 0.8819, 0.0, -0.4714, 0.8819, 0.0, -0.4714, 0.8819, 0.0, 0.6344, 0.773, 0.0, 0.6344, 0.773, 0.0, 0.6344, 0.773, 0.0, 0.6344, 0.773, 0.0, 0.8819, 0.4714, 0.0, 0.8819, 0.4714, 0.0, 0.8819, 0.4714, 0.0, 0.8819, 0.4714, 0.0, -0.09802, -0.9952, 0.0, -0.09802, -0.9952, 0.0, -0.09802, -0.9952, 0.0, -0.09802, -0.9952, 0.0, -0.8819, -0.4714, 0.0, -0.8819, -0.4714, 0.0, -0.8819, -0.4714, 0.0, -0.8819, -0.4714, 0.0, 0.9952, 0.09802, 0.0, 0.9952, 0.09802, 0.0, 0.9952, 0.09802, 0.0, 0.9952, 0.09802, 0.0, -0.9569, 0.2903, 0.0, -0.9569, 0.2903, 0.0, -0.9569, 0.2903, 0.0, -0.9569, 0.2903, 0.0, 0.2903, 0.9569, 0.0, 0.2903, 0.9569, 0.0, 0.2903, 0.9569, 0.0, 0.2903, 0.9569, 0.0, 0.4714, -0.8819, -6.44e-10, 0.4714, -0.8819, -6.44e-10, 0.4714, -0.8819, -6.44e-10, 0.4714, -0.8819, -6.44e-10, -0.2903, -0.9569, 0.0, -0.2903, -0.9569, 0.0, -0.2903, -0.9569, 0.0, -0.2903, -0.9569, 0.0, -0.2903, 0.9569, 0.0, -0.2903, 0.9569, 0.0, -0.2903, 0.9569, 0.0, -0.2903, 0.9569, 0.0, 0.9569, 0.2903, 0.0, 0.9569, 0.2903, 0.0, 0.9569, 0.2903, 0.0, 0.9569, 0.2903, 0.0, 0.773, -0.6344, 0.0, 0.773, -0.6344, 0.0, 0.773, -0.6344, 0.0, 0.773, -0.6344, 0.0, 0.773, 0.6344, 0.0, 0.773, 0.6344, 0.0, 0.773, 0.6344, 0.0, 0.773, 0.6344, 0.0])] * 3)])
me_cylinder_004 = bpy.data.meshes.new('Cylinder.004')
me_cylinder_004.from_pydata([(1.0, -1.483, -1.0), (1.0, -1.483, 1.0), (0.9808, -1.678, -1.0), (0.9808, -1.678, 1.0), (0.9239, -1.865, -1.0), (0.9239, -1.865, 1.0), (0.8315, -2.038, -1.0), (0.8315, -2.038, 1.0), (0.7071, -2.19, -1.0), (0.7071, -2.19, 1.0), (0.5556, -2.314, -1.0), (0.5556, -2.314, 1.0), (0.3827, -2.407, -1.0), (0.3827, -2.407, 1.0), (0.1951, -2.464, -1.0), (0.1951, -2.464, 1.0), (-4.321e-07, -2.483, -1.0), (-4.321e-07, -2.483, 1.0), (-0.1951, -2.464, -1.0), (-0.1951, -2.464, 1.0), (-0.3827, -2.407, -1.0), (-0.3827, -2.407, 1.0), (-0.5556, -2.314, -1.0), (-0.5556, -2.314, 1.0), (-0.7071, -2.19, -1.0), (-0.7071, -2.19, 1.0), (-0.8315, -2.038, -1.0), (-0.8315, -2.038, 1.0), (-0.9239, -1.865, -1.0), (-0.9239, -1.865, 1.0), (-0.9808, -1.678, -1.0), (-0.9808, -1.678, 1.0), (-1.0, -1.483, -1.0), (-1.0, -1.483, 1.0), (-3.691, 1.679, -1.0), (-3.691, 1.679, 1.0), (3.691, 1.679, -1.0), (3.691, 1.679, 1.0), (-3.191, -1.483, -1.0), (-3.691, -0.9827, -1.0), (-3.441, -1.416, -1.0), (-3.624, -1.233, -1.0), (-3.691, -0.9827, 1.0), (-3.191, -1.483, 1.0), (-3.624, -1.233, 1.0), (-3.441, -1.416, 1.0), (3.691, -0.9827, -1.0), (3.191, -1.483, -1.0), (3.624, -1.233, -1.0), (3.441, -1.416, -1.0), (3.191, -1.483, 1.0), (3.691, -0.9827, 1.0), (3.441, -1.416, 1.0), (3.624, -1.233, 1.0), (2.857, 0.5364, -1.0), (2.857, 0.5364, 1.0), (2.571, 1.679, -1.0), (2.571, 1.679, 1.0), (2.571, 0.5364, -1.0), (2.571, 0.5364, 1.0), (2.857, 1.679, -1.0), (2.857, 1.679, 1.0), (-2.571, 0.5364, -1.0), (-2.571, 0.5364, 1.0), (-2.857, 1.679, 1.0), (-2.857, 1.679, -1.0), (-2.857, 0.5364, 1.0), (-2.857, 0.5364, -1.0), (-2.571, 1.679, 1.0), (-2.571, 1.679, -1.0), (0.2376, -1.641, -1.0), (0.2376, -1.641, 1.0), (-1.063e-07, -1.197, -1.0), (-1.063e-07, -1.197, 1.0), (-0.05574, -1.202, -1.0), (-0.05574, -1.202, 1.0), (-0.1093, -1.219, -1.0), (-0.1093, -1.219, 1.0), (-0.264, -1.592, -1.0), (-0.264, -1.592, 1.0), (-0.2376, -1.641, -1.0), (-0.2376, -1.641, 1.0), (-0.2802, -1.538, -1.0), (-0.2802, -1.538, 1.0), (-0.202, -1.685, -1.0), (-0.202, -1.685, 1.0), (-0.05574, -1.763, -1.0), (-0.05574, -1.763, 1.0), (-1.994e-07, -1.768, -1.0), (-1.994e-07, -1.768, 1.0), (-0.1093, -1.747, -1.0), (-0.1093, -1.747, 1.0), (0.2802, -1.427, -1.0), (0.2802, -1.427, 1.0), (0.1587, -1.245, -1.0), (0.1587, -1.245, 1.0), (0.2857, -1.483, -1.0), (0.2857, -1.483, 1.0), (0.264, -1.373, -1.0), (0.264, -1.373, 1.0), (0.05574, -1.763, -1.0), (0.05574, -1.763, 1.0), (-0.202, -1.281, -1.0), (-0.202, -1.281, 1.0), (-0.1587, -1.245, -1.0), (-0.1587, -1.245, 1.0), (-0.2376, -1.324, -1.0), (-0.2376, -1.324, 1.0), (0.2802, -1.538, -1.0), (0.2802, -1.538, 1.0), (0.1587, -1.72, -1.0), (0.1587, -1.72, 1.0), (0.202, -1.685, -1.0), (0.202, -1.685, 1.0), (0.264, -1.592, -1.0), (0.264, -1.592, 1.0), (-0.2857, -1.483, -1.0), (-0.2857, -1.483, 1.0), (-0.1587, -1.72, -1.0), (-0.1587, -1.72, 1.0), (-0.2802, -1.427, -1.0), (-0.2802, -1.427, 1.0), (0.202, -1.281, -1.0), (0.202, -1.281, 1.0), (0.1093, -1.747, -1.0), (0.1093, -1.747, 1.0), (0.2376, -1.324, -1.0), (0.2376, -1.324, 1.0), (-0.264, -1.373, -1.0), (-0.264, -1.373, 1.0), (0.1093, -1.219, -1.0), (0.1093, -1.219, 1.0), (0.05574, -1.202, -1.0), (0.05574, -1.202, 1.0)], [], [(0, 1, 3, 2), (2, 3, 5, 4), (4, 5, 7, 6), (6, 7, 9, 8), (8, 9, 11, 10), (10, 11, 13, 12), (12, 13, 15, 14), (14, 15, 17, 16), (16, 17, 19, 18), (18, 19, 21, 20), (20, 21, 23, 22), (22, 23, 25, 24), (24, 25, 27, 26), (26, 27, 29, 28), (28, 29, 31, 30), (30, 31, 33, 32), (33, 43, 38, 32), (34, 35, 64, 65), (36, 37, 51, 46), (3, 1, 97, 109, 115, 71, 113, 111, 125, 101, 89, 87, 91, 119, 85, 81, 79, 83, 117, 33, 31, 29, 27, 25, 23, 21, 19, 17, 15, 13, 11, 9, 7, 5), (0, 47, 50, 1), (39, 42, 35, 34), (38, 43, 45, 40), (40, 45, 44, 41), (41, 44, 42, 39), (50, 47, 49, 52), (52, 49, 48, 53), (53, 48, 46, 51), (0, 96, 92, 98, 126, 122, 94, 130, 132, 72, 74, 76, 104, 102, 106, 128, 120, 116, 32, 38, 40, 41, 39, 34, 65, 67, 62, 69, 56, 58, 54, 60, 36, 46, 48, 49, 47), (55, 54, 60, 61), (60, 61, 37, 36), (59, 58, 54, 55), (58, 59, 57, 56), (63, 62, 69, 68), (69, 68, 57, 56), (66, 67, 62, 63), (67, 66, 64, 65), (108, 109, 97, 96), (112, 113, 71, 70), (70, 71, 115, 114), (120, 121, 117, 116), (92, 93, 99, 98), (96, 97, 93, 92), (126, 127, 123, 122), (72, 73, 75, 74), (86, 87, 89, 88), (106, 107, 129, 128), (88, 89, 101, 100), (74, 75, 77, 76), (33, 117, 121, 129, 107, 103, 105, 77, 75, 73, 133, 131, 95, 123, 127, 99, 93, 97, 1, 50, 52, 53, 51, 37, 61, 55, 59, 57, 68, 63, 66, 64, 35, 42, 44, 45, 43), (122, 123, 95, 94), (118, 119, 91, 90), (32, 116, 82, 78, 80, 84, 118, 90, 86, 88, 100, 124, 110, 112, 70, 114, 108, 96, 0, 2, 4, 6, 8, 10, 12, 14, 16, 18, 20, 22, 24, 26, 28, 30), (94, 95, 131, 130), (110, 111, 113, 112), (104, 105, 103, 102), (128, 129, 121, 120), (124, 125, 111, 110), (84, 85, 119, 118), (78, 79, 81, 80), (132, 133, 73, 72), (98, 99, 127, 126), (116, 117, 83, 82), (114, 115, 109, 108), (90, 91, 87, 86), (76, 77, 105, 104), (130, 131, 133, 132), (100, 101, 125, 124), (82, 83, 79, 78), (102, 103, 107, 106), (80, 81, 85, 84)])
me_cylinder_004.polygons.foreach_set('use_smooth', [True] * 71)
_k = set([(0, 1), (0, 2), (0, 47), (1, 3), (1, 50), (2, 3), (2, 4), (3, 5), (4, 5), (4, 6), (5, 7), (6, 7), (6, 8), (7, 9), (8, 9), (8, 10), (9, 11), (10, 11), (10, 12), (11, 13), (12, 13), (12, 14), (13, 15), (14, 15), (14, 16), (15, 17), (16, 17), (16, 18), (17, 19), (18, 19), (18, 20), (19, 21), (20, 21), (20, 22), (21, 23), (22, 23), (22, 24), (23, 25), (24, 25), (24, 26), (25, 27), (26, 27), (26, 28), (27, 29), (28, 29), (28, 30), (29, 31), (30, 31), (30, 32), (31, 33), (32, 33), (32, 38), (33, 43), (34, 35), (34, 39), (34, 65), (35, 42), (35, 64), (36, 37), (36, 46), (36, 60), (37, 51), (37, 61), (38, 40), (38, 43), (39, 41), (39, 42), (40, 41), (40, 45), (41, 44), (42, 44), (43, 45), (44, 45), (46, 48), (46, 51), (47, 49), (47, 50), (48, 49), (48, 53), (49, 52), (50, 52), (51, 53), (52, 53), (54, 55), (56, 69), (57, 68), (58, 59), (62, 63), (66, 67), (70, 71), (70, 112), (70, 114), (71, 113), (71, 115), (72, 73), (72, 74), (72, 132), (73, 75), (73, 133), (74, 75), (74, 76), (75, 77), (76, 77), (76, 104), (77, 105), (78, 79), (78, 80), (78, 82), (79, 81), (79, 83), (80, 81), (80, 84), (81, 85), (82, 83), (82, 116), (83, 117), (84, 85), (84, 118), (85, 119), (86, 87), (86, 88), (86, 90), (87, 89), (87, 91), (88, 89), (88, 100), (89, 101), (90, 91), (90, 118), (91, 119), (92, 93), (92, 96), (92, 98), (93, 97), (93, 99), (94, 95), (94, 122), (94, 130), (95, 123), (95, 131), (96, 97), (96, 108), (97, 109), (98, 99), (98, 126), (99, 127), (100, 101), (100, 124), (101, 125), (102, 103), (102, 104), (102, 106), (103, 105), (103, 107), (104, 105), (106, 107), (106, 128), (107, 129), (108, 109), (108, 114), (109, 115), (110, 111), (110, 112), (110, 124), (111, 113), (111, 125), (112, 113), (114, 115), (116, 117), (116, 120), (117, 121), (118, 119), (120, 121), (120, 128), (121, 129), (122, 123), (122, 126), (123, 127), (124, 125), (126, 127), (128, 129), (130, 131), (130, 132), (131, 133), (132, 133)])
me_cylinder_004.attributes.new('sharp_edge', 'BOOLEAN', 'EDGE').data.foreach_set('value', [ (min(e.vertices), max(e.vertices)) in _k for e in me_cylinder_004.edges])
_uv = me_cylinder_004.uv_layers.new(name='UVMap')
_uv.uv.foreach_set('vector', [0.75, 0.5, 0.75, 1.0, 0.7188, 1.0, 0.7188, 0.5, 0.7188, 0.5, 0.7188, 1.0, 0.6875, 1.0, 0.6875, 0.5, 0.6875, 0.5, 0.6875, 1.0, 0.6562, 1.0, 0.6562, 0.5, 0.6562, 0.5, 0.6562, 1.0, 0.625, 1.0, 0.625, 0.5, 0.625, 0.5, 0.625, 1.0, 0.5938, 1.0, 0.5938, 0.5, 0.5938, 0.5, 0.5938, 1.0, 0.5625, 1.0, 0.5625, 0.5, 0.5625, 0.5, 0.5625, 1.0, 0.5312, 1.0, 0.5312, 0.5, 0.5312, 0.5, 0.5312, 1.0, 0.5, 1.0, 0.5, 0.5, 0.5, 0.5, 0.5, 1.0, 0.4688, 1.0, 0.4688, 0.5, 0.4688, 0.5, 0.4688, 1.0, 0.4375, 1.0, 0.4375, 0.5, 0.4375, 0.5, 0.4375, 1.0, 0.4062, 1.0, 0.4062, 0.5, 0.4062, 0.5, 0.4062, 1.0, 0.375, 1.0, 0.375, 0.5, 0.375, 0.5, 0.375, 1.0, 0.3438, 1.0, 0.3438, 0.5, 0.3438, 0.5, 0.3438, 1.0, 0.3125, 1.0, 0.3125, 0.5, 0.3125, 0.5, 0.3125, 1.0, 0.2812, 1.0, 0.2812, 0.5, 0.2812, 0.5, 0.2812, 1.0, 0.25, 1.0, 0.25, 0.5, 0.25, 1.0, 0.5553, 0.1858, 0.3518, 0.09291, 0.25, 0.5, 0.375, 0.25, 0.625, 0.25, 0.625, 0.2782, 0.375, 0.2782, 0.375, 0.5, 0.625, 0.5, 0.625, 0.7075, 0.375, 0.7075, 0.7188, 1.0, 0.75, 1.0, 0.572, 0.8785, 0.5702, 0.8871, 0.5664, 0.8945, 0.5609, 0.9006, 0.5539, 0.9054, 0.5457, 0.909, 0.5366, 0.9114, 0.5271, 0.9128, 0.5174, 0.9131, 0.5079, 0.9124, 0.499, 0.9106, 0.491, 0.9076, 0.4844, 0.9033, 0.4795, 0.8975, 0.4766, 0.8902, 0.4762, 0.8813, 0.4781, 0.8712, 0.25, 1.0, 0.2812, 1.0, 0.3125, 1.0, 0.3438, 1.0, 0.375, 1.0, 0.4062, 1.0, 0.4375, 1.0, 0.4688, 1.0, 0.5, 1.0, 0.5312, 1.0, 0.5625, 1.0, 0.5938, 1.0, 0.625, 1.0, 0.6562, 1.0, 0.6875, 1.0, 0.75, 0.5, 0.4447, 0.7035, 0.6482, 0.7965, 0.75, 1.0, 0.375, 0.04252, 0.625, 0.04252, 0.625, 0.25, 0.375, 0.25, 0.3518, 0.09291, 0.5553, 0.1858, 0.592, 0.09096, 0.3641, 0.04668, 0.3641, 0.04668, 0.592, 0.09096, 0.6237, 0.02586, 0.3747, 0.0238, 0.3747, 0.0238, 0.6237, 0.02586, 0.625, 0.04252, 0.375, 0.04252, 0.6482, 0.7965, 0.4447, 0.7035, 0.408, 0.7255, 0.6359, 0.7697, 0.6359, 0.7697, 0.408, 0.7255, 0.3763, 0.7272, 0.6253, 0.7293, 0.6253, 0.7293, 0.3763, 0.7272, 0.375, 0.7075, 0.625, 0.7075, 0.75, 0.5, 0.5219, 0.4786, 0.5177, 0.4772, 0.5117, 0.4756, 0.5043, 0.4737, 0.4962, 0.4715, 0.4877, 0.4693, 0.4793, 0.4671, 0.4711, 0.465, 0.4633, 0.4633, 0.456, 0.4621, 0.4492, 0.4614, 0.4431, 0.4615, 0.4377, 0.4624, 0.4332, 0.4639, 0.4299, 0.4661, 0.4281, 0.4686, 0.428, 0.4713, 0.25, 0.5, 0.3518, 0.09291, 0.3641, 0.04668, 0.3747, 0.0238, 0.375, 0.04252, 0.375, 0.25, 0.375, 0.2782, 0.3758, 0.2322, 0.3762, 0.2518, 0.375, 0.2879, 0.375, 0.4621, 0.3973, 0.5217, 0.3923, 0.536, 0.375, 0.4718, 0.375, 0.5, 0.375, 0.7075, 0.3763, 0.7272, 0.408, 0.7255, 0.4447, 0.7035, 0.0, 0.0, 0.0, 0.0, 0.0, 0.0, 0.0, 0.0, 0.375, 0.4718, 0.625, 0.4718, 0.625, 0.5, 0.375, 0.5, 0.0, 0.0, 0.0, 0.0, 0.0, 0.0, 0.0, 0.0, 0.0, 0.0, 0.0, 0.0, 0.0, 0.0, 0.0, 0.0, 0.0, 0.0, 0.0, 0.0, 0.0, 0.0, 0.0, 0.0, 0.375, 0.2879, 0.625, 0.2879, 0.625, 0.4621, 0.375, 0.4621, 0.0, 0.0, 0.0, 0.0, 0.0, 0.0, 0.0, 0.0, 0.0, 0.0, 0.0, 0.0, 0.0, 0.0, 0.0, 0.0, 0.7187, 0.963, 0.7188, 0.9711, 0.75, 0.9711, 0.75, 0.963, 0.625, 0.963, 0.625, 0.9711, 0.6562, 0.9711, 0.6562, 0.963, 0.6562, 0.963, 0.6562, 0.9711, 0.6875, 0.9711, 0.6875, 0.963, 0.2188, 0.963, 0.2188, 0.9711, 0.25, 0.9711, 0.25, 0.963, 0.7812, 0.963, 0.7812, 0.9711, 0.8125, 0.9711, 0.8125, 0.963, 0.75, 0.963, 0.75, 0.9711, 0.7812, 0.9711, 0.7812, 0.963, 0.8438, 0.963, 0.8438, 0.9711, 0.875, 0.9711, 0.875, 0.963, 0.0, 0.963, 0.0, 0.9711, 0.03125, 0.9711, 0.03125, 0.963, 0.4688, 0.963, 0.4688, 0.9711, 0.5, 0.9711, 0.5, 0.963, 0.1562, 0.963, 0.1562, 0.9711, 0.1875, 0.9711, 0.1875, 0.963, 0.5, 0.963, 0.5, 0.9711, 0.5312, 0.9711, 0.5312, 0.963, 0.03125, 0.963, 0.03125, 0.9711, 0.0625, 0.9711, 0.0625, 0.963, 0.25, 1.0, 0.4781, 0.8712, 0.4823, 0.8603, 0.4883, 0.8493, 0.4957, 0.839, 0.5038, 0.8301, 0.5123, 0.8232, 0.5207, 0.8185, 0.5289, 0.8163, 0.5367, 0.8166, 0.544, 0.8193, 0.5508, 0.8242, 0.5569, 0.831, 0.5623, 0.8393, 0.5668, 0.8488, 0.5701, 0.8589, 0.5719, 0.8689, 0.572, 0.8785, 0.75, 1.0, 0.6482, 0.7965, 0.6359, 0.7697, 0.6253, 0.7293, 0.625, 0.7075, 0.625, 0.5, 0.625, 0.4718, 0.6242, 0.5723, 0.6239, 0.5685, 0.625, 0.4621, 0.625, 0.2879, 0.6027, 0.2987, 0.6077, 0.2685, 0.625, 0.2782, 0.625, 0.25, 0.625, 0.04252, 0.6237, 0.02586, 0.592, 0.09096, 0.5553, 0.1858, 0.875, 0.963, 0.875, 0.9711, 0.9062, 0.9711, 0.9062, 0.963, 0.4062, 0.963, 0.4062, 0.9711, 0.4375, 0.9711, 0.4375, 0.963, 0.25, 0.5, 0.428, 0.4713, 0.4298, 0.4739, 0.4336, 0.4763, 0.4391, 0.4783, 0.4461, 0.4798, 0.4543, 0.481, 0.4634, 0.4818, 0.4729, 0.4823, 0.4826, 0.4826, 0.4921, 0.4827, 0.501, 0.4826, 0.509, 0.4823, 0.5156, 0.4819, 0.5205, 0.4814, 0.5234, 0.4806, 0.5238, 0.4797, 0.5219, 0.4786, 0.75, 0.5, 0.7188, 0.5, 0.6875, 0.5, 0.6562, 0.5, 0.625, 0.5, 0.5938, 0.5, 0.5625, 0.5, 0.5312, 0.5, 0.5, 0.5, 0.4688, 0.5, 0.4375, 0.5, 0.4062, 0.5, 0.375, 0.5, 0.3438, 0.5, 0.3125, 0.5, 0.2812, 0.5, 0.9062, 0.963, 0.9062, 0.9711, 0.9375, 0.9711, 0.9375, 0.963, 0.5938, 0.963, 0.5938, 0.9711, 0.625, 0.9711, 0.625, 0.963, 0.09375, 0.963, 0.09375, 0.9711, 0.125, 0.9711, 0.125, 0.963, 0.1875, 0.963, 0.1875, 0.9711, 0.2188, 0.9711, 0.2188, 0.963, 0.5625, 0.963, 0.5625, 0.9711, 0.5938, 0.9711, 0.5938, 0.963, 0.375, 0.963, 0.375, 0.9711, 0.4062, 0.9711, 0.4062, 0.963, 0.3125, 0.963, 0.3125, 0.9711, 0.3438, 0.9711, 0.3438, 0.963, 0.9688, 0.963, 0.9688, 0.9711, 1.0, 0.9711, 1.0, 0.963, 0.8125, 0.963, 0.8125, 0.9711, 0.8438, 0.9711, 0.8438, 0.963, 0.25, 0.963, 0.25, 0.9711, 0.2812, 0.9711, 0.2812, 0.963, 0.6875, 0.963, 0.6875, 0.9711, 0.7188, 0.9711, 0.7187, 0.963, 0.4375, 0.963, 0.4375, 0.9711, 0.4688, 0.9711, 0.4688, 0.963, 0.0625, 0.963, 0.0625, 0.9711, 0.09375, 0.9711, 0.09375, 0.963, 0.9375, 0.963, 0.9375, 0.9711, 0.9688, 0.9711, 0.9688, 0.963, 0.5312, 0.963, 0.5312, 0.9711, 0.5625, 0.9711, 0.5625, 0.963, 0.2812, 0.963, 0.2812, 0.9711, 0.3125, 0.9711, 0.3125, 0.963, 0.125, 0.963, 0.125, 0.9711, 0.1562, 0.9711, 0.1562, 0.963, 0.3438, 0.963, 0.3438, 0.9711, 0.375, 0.9711, 0.375, 0.963])
me_cylinder_004.use_remesh_preserve_volume = False
me_cylinder_004.use_remesh_preserve_attributes = False
me_cylinder_004.use_mirror_vertex_groups = False
me_cylinder_004.update()
me_cylinder_004.normals_split_custom_set([tuple(v) for v in zip(*[iter([0.9952, -0.09802, 0.0, 0.9952, -0.09802, 0.0, 0.9952, -0.09802, 0.0, 0.9952, -0.09802, 0.0, 0.9569, -0.2903, 0.0, 0.9569, -0.2903, 0.0, 0.9569, -0.2903, 0.0, 0.9569, -0.2903, 0.0, 0.8819, -0.4714, 0.0, 0.8819, -0.4714, 0.0, 0.8819, -0.4714, 0.0, 0.8819, -0.4714, 0.0, 0.773, -0.6344, 0.0, 0.773, -0.6344, 0.0, 0.773, -0.6344, 0.0, 0.773, -0.6344, 0.0, 0.6344, -0.773, 0.0, 0.6344, -0.773, 0.0, 0.6344, -0.773, 0.0, 0.6344, -0.773, 0.0, 0.4714, -0.8819, 0.0, 0.4714, -0.8819, 0.0, 0.4714, -0.8819, 0.0, 0.4714, -0.8819, 0.0, 0.2903, -0.9569, 0.0, 0.2903, -0.9569, 0.0, 0.2903, -0.9569, 0.0, 0.2903, -0.9569, 0.0, 0.09802, -0.9952, 0.0, 0.09802, -0.9952, 0.0, 0.09802, -0.9952, 0.0, 0.09802, -0.9952, 0.0, -0.09802, -0.9952, 0.0, -0.09802, -0.9952, 0.0, -0.09802, -0.9952, 0.0, -0.09802, -0.9952, 0.0, -0.2903, -0.9569, 0.0, -0.2903, -0.9569, 0.0, -0.2903, -0.9569, 0.0, -0.2903, -0.9569, 0.0, -0.4714, -0.8819, 0.0, -0.4714, -0.8819, 0.0, -0.4714, -0.8819, 0.0, -0.4714, -0.8819, 0.0, -0.6344, -0.773, 0.0, -0.6344, -0.773, 0.0, -0.6344, -0.773, 0.0, -0.6344, -0.773, 0.0, -0.773, -0.6344, 0.0, -0.773, -0.6344, 0.0, -0.773, -0.6344, 0.0, -0.773, -0.6344, 0.0, -0.8819, -0.4714, 0.0, -0.8819, -0.4714, 0.0, -0.8819, -0.4714, 0.0, -0.8819, -0.4714, 0.0, -0.9569, -0.2903, 0.0, -0.9569, -0.2903, 0.0, -0.9569, -0.2903, 0.0, -0.9569, -0.2903, 0.0, -0.9952, -0.09802, 0.0, -0.9952, -0.09802, 0.0, -0.9952, -0.09802, 0.0, -0.9952, -0.09802, 0.0, 3.264e-07, -1.0, 0.0, 3.264e-07, -1.0, 0.0, 3.264e-07, -1.0, 0.0, 3.264e-07, -1.0, 0.0, -2.858e-07, 1.0, 0.0, -2.858e-07, 1.0, 0.0, -2.858e-07, 1.0, 0.0, -2.858e-07, 1.0, 0.0, 1.0, 0.0, 0.0, 1.0, 0.0, 0.0, 1.0, 0.0, 0.0, 1.0, 0.0, 0.0, 2.079e-08, -6.19e-06, 1.0, 1.048e-08, -2.079e-06, 1.0, 1.322e-08, -3.171e-06, 1.0, 2.079e-08, -6.19e-06, 1.0, 2.079e-08, -6.19e-06, 1.0, 2.079e-08, -6.19e-06, 1.0, 2.079e-08, -6.19e-06, 1.0, 2.079e-08, -6.19e-06, 1.0, 2.079e-08, -6.19e-06, 1.0, 2.079e-08, -6.19e-06, 1.0, 2.079e-08, -6.19e-06, 1.0, 2.079e-08, -6.19e-06, 1.0, 2.079e-08, -6.19e-06, 1.0, 2.079e-08, -6.19e-06, 1.0, 2.079e-08, -6.19e-06, 1.0, 2.079e-08, -6.19e-06, 1.0, 2.079e-08, -6.19e-06, 1.0, 2.079e-08, -6.19e-06, 1.0, 1.322e-08, -3.171e-06, 1.0, 1.048e-08, -2.079e-06, 1.0, 2.079e-08, -6.19e-06, 1.0, 2.079e-08, -6.19e-06, 1.0, 2.079e-08, -6.19e-06, 1.0, 2.079e-08, -6.19e-06, 1.0, 2.079e-08, -6.19e-06, 1.0, 2.079e-08, -6.19e-06, 1.0, 2.079e-08, -6.19e-06, 1.0, 2.079e-08, -6.19e-06, 1.0, 2.079e-08, -6.19e-06, 1.0, 2.079e-08, -6.19e-06, 1.0, 2.079e-08, -6.19e-06, 1.0, 2.079e-08, -6.19e-06, 1.0, 2.079e-08, -6.19e-06, 1.0, 2.079e-08, -6.19e-06, 1.0, -5.44e-08, -1.0, 0.0, -5.44e-08, -1.0, 0.0, -5.44e-08, -1.0, 0.0, -5.44e-08, -1.0, 0.0, -1.0, 0.0, 0.0, -1.0, 0.0, 0.0, -1.0, 0.0, 0.0, -1.0, 0.0, 0.0, -0.2588, -0.9659, 0.0, -0.2588, -0.9659, 0.0, -0.2588, -0.9659, 0.0, -0.2588, -0.9659, 0.0, -0.7071, -0.7071, 0.0, -0.7071, -0.7071, 0.0, -0.7071, -0.7071, 0.0, -0.7071, -0.7071, 0.0, -0.9659, -0.2588, 0.0, -0.9659, -0.2588, 0.0, -0.9659, -0.2588, 0.0, -0.9659, -0.2588, 0.0, 0.2588, -0.9659, 0.0, 0.2588, -0.9659, 0.0, 0.2588, -0.9659, 0.0, 0.2588, -0.9659, 0.0, 0.7071, -0.7071, 0.0, 0.7071, -0.7071, 0.0, 0.7071, -0.7071, 0.0, 0.7071, -0.7071, 0.0, 0.9659, -0.2588, 0.0, 0.9659, -0.2588, 0.0, 0.9659, -0.2588, 0.0, 0.9659, -0.2588, 0.0, -4.492e-08, 4.737e-08, -1.0, -3.575e-08, -6.523e-08, -1.0, -6.11e-08, 2.461e-07, -1.0, -6.11e-08, 2.461e-07, -1.0, -6.11e-08, 2.461e-07, -1.0, -6.11e-08, 2.461e-07, -1.0, -6.11e-08, 2.461e-07, -1.0, -6.11e-08, 2.461e-07, -1.0, -6.11e-08, 2.461e-07, -1.0, -6.11e-08, 2.461e-07, -1.0, -6.11e-08, 2.461e-07, -1.0, -6.11e-08, 2.461e-07, -1.0, -6.11e-08, 2.461e-07, -1.0, -6.11e-08, 2.461e-07, -1.0, -6.11e-08, 2.461e-07, -1.0, -6.11e-08, 2.461e-07, -1.0, -6.11e-08, 2.461e-07, -1.0, -3.575e-08, -6.523e-08, -1.0, -4.492e-08, 4.737e-08, -1.0, -6.11e-08, 2.461e-07, -1.0, -6.11e-08, 2.461e-07, -1.0, -6.11e-08, 2.461e-07, -1.0, -6.11e-08, 2.461e-07, -1.0, -6.11e-08, 2.461e-07, -1.0, -6.11e-08, 2.461e-07, -1.0, -6.11e-08, 2.461e-07, -1.0, -6.11e-08, 2.461e-07, -1.0, -6.11e-08, 2.461e-07, -1.0, -6.11e-08, 2.461e-07, -1.0, -6.11e-08, 2.461e-07, -1.0, -6.11e-08, 2.461e-07, -1.0, -6.11e-08, 2.461e-07, -1.0, -6.11e-08, 2.461e-07, -1.0, -6.11e-08, 2.461e-07, -1.0, -6.11e-08, 2.461e-07, -1.0, -6.11e-08, 2.461e-07, -1.0, -6.11e-08, 2.461e-07, -1.0, 1.0, 0.0, 0.0, 1.0, 0.0, 0.0, 1.0, 0.0, 0.0, 1.0, 0.0, 0.0, 0.0, 1.0, 0.0, 0.0, 1.0, 0.0, 0.0, 1.0, 0.0, 0.0, 1.0, 0.0, 1.194e-12, -1.0, -2.347e-07, 1.194e-12, -1.0, -2.347e-07, 1.194e-12, -1.0, -2.347e-07, 1.194e-12, -1.0, -2.347e-07, -1.0, 4.172e-07, 4.974e-14, -1.0, 4.172e-07, 4.974e-14, -1.0, 4.172e-07, 4.974e-14, -1.0, 4.172e-07, 4.974e-14, 1.0, 0.0, 0.0, 1.0, 0.0, 0.0, 1.0, 0.0, 0.0, 1.0, 0.0, 0.0, 0.0, 1.0, 0.0, 0.0, 1.0, 0.0, 0.0, 1.0, 0.0, 0.0, 1.0, 0.0, -1.741e-13, -1.0, -2.086e-07, -1.741e-13, -1.0, -2.086e-07, -1.741e-13, -1.0, -2.086e-07, -1.741e-13, -1.0, -2.086e-07, -1.0, -2.086e-07, 5.96e-08, -1.0, -2.086e-07, 5.96e-08, -1.0, -2.086e-07, 5.96e-08, -1.0, -2.086e-07, 5.96e-08, -0.9952, 0.09802, 0.0, -0.9952, 0.09802, 0.0, -0.9952, 0.09802, 0.0, -0.9952, 0.09802, 0.0, -0.773, 0.6344, 0.0, -0.773, 0.6344, 0.0, -0.773, 0.6344, 0.0, -0.773, 0.6344, 0.0, -0.8819, 0.4714, 0.0, -0.8819, 0.4714, 0.0, -0.8819, 0.4714, 0.0, -0.8819, 0.4714, 0.0, 0.9952, -0.09802, 0.0, 0.9952, -0.09802, 0.0, 0.9952, -0.09802, 0.0, 0.9952, -0.09802, 0.0, -0.9569, -0.2903, 0.0, -0.9569, -0.2903, 0.0, -0.9569, -0.2903, 0.0, -0.9569, -0.2903, 0.0, -0.9952, -0.09802, 0.0, -0.9952, -0.09802, 0.0, -0.9952, -0.09802, 0.0, -0.9952, -0.09802, 0.0, -0.773, -0.6344, 0.0, -0.773, -0.6344, 0.0, -0.773, -0.6344, 0.0, -0.773, -0.6344, 0.0, 0.09802, -0.9952, 0.0, 0.09802, -0.9952, 0.0, 0.09802, -0.9952, 0.0, 0.09802, -0.9952, 0.0, 0.09802, 0.9952, 0.0, 0.09802, 0.9952, 0.0, 0.09802, 0.9952, 0.0, 0.09802, 0.9952, 0.0, 0.8819, -0.4714, 0.0, 0.8819, -0.4714, 0.0, 0.8819, -0.4714, 0.0, 0.8819, -0.4714, 0.0, -0.09802, 0.9952, 0.0, -0.09802, 0.9952, 0.0, -0.09802, 0.9952, 0.0, -0.09802, 0.9952, 0.0, 0.2903, -0.9569, 0.0, 0.2903, -0.9569, 0.0, 0.2903, -0.9569, 0.0, 0.2903, -0.9569, 0.0, 1.048e-08, -2.079e-06, 1.0, 1.322e-08, -3.171e-06, 1.0, 5.645e-09, -1.521e-07, 1.0, 5.645e-09, -1.521e-07, 1.0, 5.645e-09, -1.521e-07, 1.0, 5.645e-09, -1.521e-07, 1.0, 5.645e-09, -1.521e-07, 1.0, 5.645e-09, -1.521e-07, 1.0, 5.645e-09, -1.521e-07, 1.0, 5.645e-09, -1.521e-07, 1.0, 5.645e-09, -1.521e-07, 1.0, 5.645e-09, -1.521e-07, 1.0, 5.645e-09, -1.521e-07, 1.0, 5.645e-09, -1.521e-07, 1.0, 5.645e-09, -1.521e-07, 1.0, 5.645e-09, -1.521e-07, 1.0, 5.645e-09, -1.521e-07, 1.0, 1.322e-08, -3.171e-06, 1.0, 1.048e-08, -2.079e-06, 1.0, 5.645e-09, -1.521e-07, 1.0, 5.645e-09, -1.521e-07, 1.0, 5.645e-09, -1.521e-07, 1.0, 5.645e-09, -1.521e-07, 1.0, 5.645e-09, -1.521e-07, 1.0, 5.645e-09, -1.521e-07, 1.0, 5.645e-09, -1.521e-07, 1.0, 5.645e-09, -1.521e-07, 1.0, 5.645e-09, -1.521e-07, 1.0, 5.645e-09, -1.521e-07, 1.0, 5.645e-09, -1.521e-07, 1.0, 5.645e-09, -1.521e-07, 1.0, 5.645e-09, -1.521e-07, 1.0, 5.645e-09, -1.521e-07, 1.0, 5.645e-09, -1.521e-07, 1.0, 5.645e-09, -1.521e-07, 1.0, 5.645e-09, -1.521e-07, 1.0, 5.645e-09, -1.521e-07, 1.0, -0.6344, -0.773, 0.0, -0.6344, -0.773, 0.0, -0.6344, -0.773, 0.0, -0.6344, -0.773, 0.0, 0.4714, 0.8819, 0.0, 0.4714, 0.8819, 0.0, 0.4714, 0.8819, 0.0, 0.4714, 0.8819, 0.0, -4.492e-08, 4.737e-08, -1.0, -3.575e-08, -6.523e-08, -1.0, -1.04e-08, -3.766e-07, -1.0, -1.04e-08, -3.766e-07, -1.0, -1.04e-08, -3.766e-07, -1.0, -1.04e-08, -3.766e-07, -1.0, -1.04e-08, -3.766e-07, -1.0, -1.04e-08, -3.766e-07, -1.0, -1.04e-08, -3.766e-07, -1.0, -1.04e-08, -3.766e-07, -1.0, -1.04e-08, -3.766e-07, -1.0, -1.04e-08, -3.766e-07, -1.0, -1.04e-08, -3.766e-07, -1.0, -1.04e-08, -3.766e-07, -1.0, -1.04e-08, -3.766e-07, -1.0, -1.04e-08, -3.766e-07, -1.0, -1.04e-08, -3.766e-07, -1.0, -3.575e-08, -6.523e-08, -1.0, -4.492e-08, 4.737e-08, -1.0, -1.04e-08, -3.766e-07, -1.0, -1.04e-08, -3.766e-07, -1.0, -1.04e-08, -3.766e-07, -1.0, -1.04e-08, -3.766e-07, -1.0, -1.04e-08, -3.766e-07, -1.0, -1.04e-08, -3.766e-07, -1.0, -1.04e-08, -3.766e-07, -1.0, -1.04e-08, -3.766e-07, -1.0, -1.04e-08, -3.766e-07, -1.0, -1.04e-08, -3.766e-07, -1.0, -1.04e-08, -3.766e-07, -1.0, -1.04e-08, -3.766e-07, -1.0, -1.04e-08, -3.766e-07, -1.0, -1.04e-08, -3.766e-07, -1.0, -1.04e-08, -3.766e-07, -1.0, -0.4714, -0.8819, 0.0, -0.4714, -0.8819, 0.0, -0.4714, -0.8819, 0.0, -0.4714, -0.8819, 0.0, -0.6344, 0.773, 0.0, -0.6344, 0.773, 0.0, -0.6344, 0.773, 0.0, -0.6344, 0.773, 0.0, 0.6344, -0.773, 0.0, 0.6344, -0.773, 0.0, 0.6344, -0.773, 0.0, 0.6344, -0.773, 0.0, 0.9569, -0.2903, 0.0, 0.9569, -0.2903, 0.0, 0.9569, -0.2903, 0.0, 0.9569, -0.2903, 0.0, -0.4714, 0.8819, 0.0, -0.4714, 0.8819, 0.0, -0.4714, 0.8819, 0.0, -0.4714, 0.8819, 0.0, 0.6344, 0.773, 0.0, 0.6344, 0.773, 0.0, 0.6344, 0.773, 0.0, 0.6344, 0.773, 0.0, 0.8819, 0.4714, 0.0, 0.8819, 0.4714, 0.0, 0.8819, 0.4714, 0.0, 0.8819, 0.4714, 0.0, -0.09802, -0.9952, 0.0, -0.09802, -0.9952, 0.0, -0.09802, -0.9952, 0.0, -0.09802, -0.9952, 0.0, -0.8819, -0.4714, 0.0, -0.8819, -0.4714, 0.0, -0.8819, -0.4714, 0.0, -0.8819, -0.4714, 0.0, 0.9952, 0.09802, 0.0, 0.9952, 0.09802, 0.0, 0.9952, 0.09802, 0.0, 0.9952, 0.09802, 0.0, -0.9569, 0.2903, 0.0, -0.9569, 0.2903, 0.0, -0.9569, 0.2903, 0.0, -0.9569, 0.2903, 0.0, 0.2903, 0.9569, 0.0, 0.2903, 0.9569, 0.0, 0.2903, 0.9569, 0.0, 0.2903, 0.9569, 0.0, 0.4714, -0.8819, -6.44e-10, 0.4714, -0.8819, -6.44e-10, 0.4714, -0.8819, -6.44e-10, 0.4714, -0.8819, -6.44e-10, -0.2903, -0.9569, 0.0, -0.2903, -0.9569, 0.0, -0.2903, -0.9569, 0.0, -0.2903, -0.9569, 0.0, -0.2903, 0.9569, 0.0, -0.2903, 0.9569, 0.0, -0.2903, 0.9569, 0.0, -0.2903, 0.9569, 0.0, 0.9569, 0.2903, 0.0, 0.9569, 0.2903, 0.0, 0.9569, 0.2903, 0.0, 0.9569, 0.2903, 0.0, 0.773, -0.6344, 0.0, 0.773, -0.6344, 0.0, 0.773, -0.6344, 0.0, 0.773, -0.6344, 0.0, 0.773, 0.6344, 0.0, 0.773, 0.6344, 0.0, 0.773, 0.6344, 0.0, 0.773, 0.6344, 0.0])] * 3)])

# ---- objects
ob_camera = bpy.data.objects.new('Camera', cam_camera_001)
ob_cube_003 = bpy.data.objects.new('Cube.003', me_cube_012)
ob_cube_000 = bpy.data.objects.new('Cube.000', me_cube_011)
ob_cylinder_004 = bpy.data.objects.new('Cylinder.004', me_cylinder_005)
ob_cylinder_001 = bpy.data.objects.new('Cylinder.001', me_cylinder_004)
ob_lamp = bpy.data.objects.new('Lamp', light_lamp)

# ---- transforms, parenting, visibility, modifiers, constraints
ob_camera.location = (0.117, 0.101, 0.3692)
ob_camera.lineart.crease_threshold = 0.0
ob_cube_003.location = (0.04464, 0.05518, 0.0)
ob_cube_003.rotation_euler = (7.55e-08, 1.571, 0.0)
ob_cube_003.color = (0.8, 0.8, 0.8, 1.0)
ob_cube_003.lineart.crease_threshold = 0.0
ob_cube_000.location = (0.1525, 0.05518, 0.0)
ob_cube_000.rotation_euler = (7.55e-08, 1.571, 0.0)
ob_cube_000.color = (0.8, 0.8, 0.8, 1.0)
ob_cube_000.lineart.crease_threshold = 0.0
ob_cylinder_004.location = (0.167, 0.1181, 2.216e-10)
ob_cylinder_004.rotation_euler = (-4.371e-08, -3.015e-15, 1.571)
ob_cylinder_004.scale = (0.0175, 0.0175, 0.0025)
ob_cylinder_004.color = (0.8, 0.8, 0.8, 1.0)
ob_cylinder_004.lineart.crease_threshold = 0.0
ob_cylinder_001.location = (0.05962, 0.1181, 2.216e-10)
ob_cylinder_001.rotation_euler = (-4.371e-08, -3.015e-15, 1.571)
ob_cylinder_001.scale = (0.0175, 0.0175, 0.0025)
ob_cylinder_001.color = (0.8, 0.8, 0.8, 1.0)
ob_cylinder_001.lineart.crease_threshold = 0.0
ob_lamp.location = (4.076, 1.005, 5.904)
ob_lamp.rotation_euler = (0.6503, 0.05522, 1.866)
ob_lamp.lock_rotations_4d = False
ob_lamp.empty_display_type = 'ARROWS'
ob_lamp.color = (0.0, 0.0, 0.0, 0.0)
ob_lamp.lineart.crease_threshold = 0.0

# ---- collection membership
col_collection_1.objects.link(ob_camera)
col_collection_1.objects.link(ob_cube_003)
col_collection_1.objects.link(ob_cube_000)
col_collection_1.objects.link(ob_cylinder_004)
col_collection_1.objects.link(ob_cylinder_001)
col_collection_1.objects.link(ob_lamp)

# ---- scene / render settings (as saved in the file)
scene.camera = ob_camera
scene.frame_start = 1; scene.frame_end = 250; scene.frame_set(1)
scene.render.engine = 'BLENDER_EEVEE_NEXT'
scene.render.resolution_x = 1092
scene.render.resolution_y = 1010
scene.render.resolution_percentage = 50
scene.render.dither_intensity = 0.0
scene.cycles.use_denoising = False
scene.cycles.samples = 128
scene.cycles.sampling_pattern = 'TABULATED_SOBOL'
scene.cycles.use_adaptive_sampling = False
scene.cycles.use_light_tree = False
scene.cycles.blur_glossy = 0.0
scene.cycles.sample_clamp_indirect = 0.0
scene.view_settings.view_transform = 'Standard'
bpy.context.view_layer.update()
